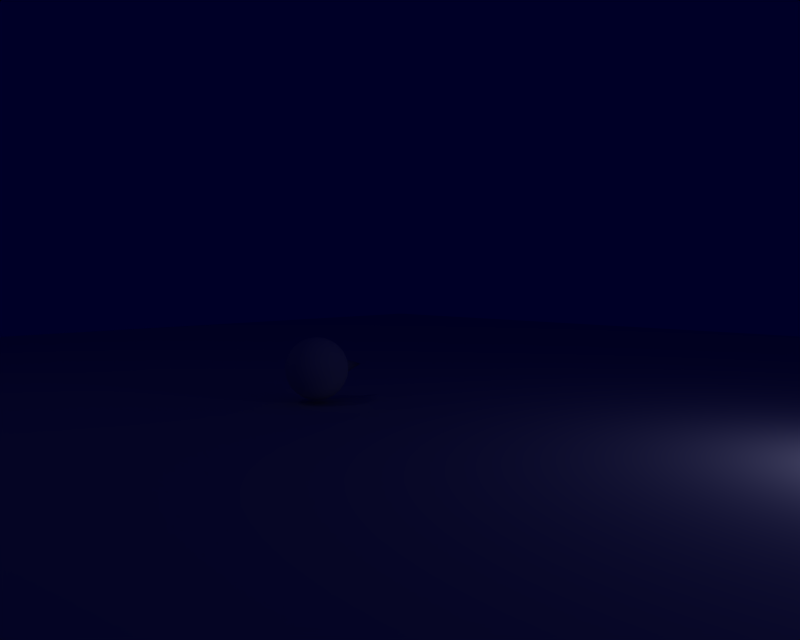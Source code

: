 # Source: keyboard.blend  (saved by Blender 2.57.0; exported with 4.5.12 LTS)
import bpy
from mathutils import Matrix  # noqa: F401  (used for matrix-valued properties, if any)

bpy.ops.wm.read_factory_settings(use_empty=True)
scene = bpy.context.scene
scene.name = 'Keyboard'

# ---- collections
col_collection_1 = bpy.data.collections.new('Collection 1'); scene.collection.children.link(col_collection_1)

# ---- materials (node trees are filled in below, after node groups)
mat_material_001 = bpy.data.materials.new('Material.001')
mat_material_001.alpha_threshold = 0.0
mat_material_001.preview_render_type = 'FLAT'
mat_material_001.roughness = 0.5
mat_material_001.line_color = (0.0, 0.0, 0.0, 1.0)

# ---- material node trees

# ---- world
world_world = bpy.data.worlds.new('World'); scene.world = world_world
world_world.color = (0.0, 0.0, 0.154)
world_world.use_sun_shadow = False
world_world.sun_shadow_jitter_overblur = 0.0
world_world.cycles.sampling_method = 'MANUAL'
world_world.cycles.sample_map_resolution = 256

# ---- cameras
cam_camera_001 = bpy.data.cameras.new('Camera.001')
cam_camera_001.passepartout_alpha = 0.2
cam_camera_001.clip_end = 100.0
cam_camera_001.lens = 35.0
cam_camera_001.ortho_scale = 7.314
cam_camera_001.show_passepartout = False
cam_camera_001.show_safe_areas = True
cam_camera_001.dof.focus_distance = 0.0
cam_camera_001.dof.aperture_fstop = 128.0

# ---- lights
light_lamp_001 = bpy.data.lights.new('Lamp.001', 'POINT')
light_lamp_001.transmission_factor = 0.0
light_lamp_001.energy = 100.0
light_lamp_001.shadow_buffer_clip_start = 0.5
light_lamp_001.shadow_soft_size = 1.0
light_lamp_001.shadow_maximum_resolution = 0.006
light_lamp_001.use_absolute_resolution = True
light_lamp_001.cycles.use_multiple_importance_sampling = False
light_lamp = bpy.data.lights.new('Lamp', 'POINT')
light_lamp.transmission_factor = 0.0
light_lamp.energy = 100.0
light_lamp.shadow_buffer_clip_start = 0.5
light_lamp.shadow_soft_size = 1.0
light_lamp.shadow_maximum_resolution = 0.006
light_lamp.use_absolute_resolution = True
light_lamp.cycles.use_multiple_importance_sampling = False

# ---- meshes
me_sphere_001 = bpy.data.meshes.new('Sphere.001')
me_sphere_001.from_pydata([(-2.287e-10, -7.653e-09, -0.5044), (0.3649, -0.2652, -0.2256), (-0.1394, -0.4291, -0.2256), (-0.4511, -3.253e-09, -0.2256), (-0.1394, 0.4291, -0.2256), (0.3649, 0.2652, -0.2256), (0.1394, -0.4291, 0.2256), (-0.3649, -0.2652, 0.2256), (-0.3649, 0.2652, 0.2256), (0.1394, 0.4291, 0.2256), (0.4511, 3.87e-09, 0.2256), (-2.287e-10, 8.27e-09, 0.5044), (0.2145, -0.1559, -0.4291), (-0.08191, -0.2522, -0.4291), (0.1325, -0.4081, -0.2652), (0.2145, 0.1559, -0.4291), (0.429, -3.878e-09, -0.2652), (-0.2651, -6.464e-09, -0.4291), (-0.3471, -0.2522, -0.2652), (-0.08191, 0.2522, -0.4291), (-0.3471, 0.2522, -0.2652), (0.1325, 0.4081, -0.2652), (0.4797, 0.1559, -2.144e-09), (0.4797, -0.1559, 2.778e-09), (0.2964, -0.4081, 6.77e-09), (-2.287e-10, -0.5044, 8.296e-09), (-0.2964, -0.4081, 6.77e-09), (-0.4797, -0.1559, 2.778e-09), (-0.4797, 0.1559, -2.144e-09), (-0.2964, 0.4081, -6.114e-09), (-2.287e-10, 0.9416, -7.627e-09), (0.2964, 0.4081, -6.114e-09), (0.3471, -0.2522, 0.2652), (-0.1325, -0.4081, 0.2652), (-0.429, 4.495e-09, 0.2652), (-0.1325, 0.4081, 0.2652), (0.3471, 0.2522, 0.2652), (0.2651, 7.082e-09, 0.4291), (0.08191, -0.2522, 0.4291), (-0.2145, -0.1559, 0.4291), (-0.2145, 0.1559, 0.4291), (0.08191, 0.2522, 0.4291), (0.1824, -0.2965, -0.365), (0.02662, -0.3471, -0.365), (0.06968, -0.2145, -0.4511), (0.2255, -7.925e-09, -0.4512), (0.3383, 0.08195, -0.365), (0.3383, -0.08195, -0.365), (-0.2255, -0.2652, -0.365), (-0.3218, -0.1326, -0.365), (-0.1824, -0.1326, -0.4511), (-0.3218, 0.1326, -0.365), (-0.2255, 0.2652, -0.365), (-0.1824, 0.1326, -0.4511), (0.02662, 0.3471, -0.365), (0.1824, 0.2965, -0.365), (0.06968, 0.2145, -0.4511), (0.4777, 0.08196, -0.1394), (0.5044, 3.089e-10, -2.909e-09), (0.4777, -0.08196, -0.1394), (0.2255, -0.4291, -0.1394), (0.1558, -0.4797, 4.681e-09), (0.06968, -0.4797, -0.1394), (-0.3383, -0.3472, -0.1394), (-0.408, -0.2965, 1.778e-09), (-0.4346, -0.2146, -0.1394), (-0.4346, 0.2146, -0.1394), (-0.408, 0.2965, -7.583e-09), (-0.3383, 0.3472, -0.1394), (0.06968, 0.4797, -0.1394), (0.1558, 0.4797, -1.046e-08), (0.2255, 0.4291, -0.1394), (0.4346, -0.2146, 0.1394), (0.3383, -0.3472, 0.1394), (0.408, -0.2965, 1.778e-09), (-0.06968, -0.4797, 0.1394), (-0.2255, -0.4291, 0.1394), (-0.1558, -0.4797, 4.681e-09), (-0.4777, -0.08196, 0.1394), (-0.4777, 0.08196, 0.1394), (-0.5044, 3.089e-10, -2.909e-09), (-0.2255, 0.4291, 0.1394), (-0.06968, 0.4797, 0.1394), (-0.1558, 0.4797, -1.046e-08), (0.3383, 0.3472, 0.1394), (0.4346, 0.2146, 0.1394), (0.408, 0.2965, -7.583e-09), (0.3218, -0.1326, 0.365), (0.1824, -0.1326, 0.4511), (0.2255, -0.2652, 0.365), (-0.02662, -0.3471, 0.365), (-0.06968, -0.2145, 0.4511), (-0.1824, -0.2965, 0.365), (-0.3383, -0.08195, 0.365), (-0.2255, 8.543e-09, 0.4512), (-0.3383, 0.08195, 0.365), (-0.1824, 0.2965, 0.365), (-0.06968, 0.2145, 0.4511), (-0.02662, 0.3471, 0.365), (0.2255, 0.2652, 0.365), (0.1824, 0.1326, 0.4511), (0.3218, 0.1326, 0.365), (0.115, 0.3541, 0.3403), (0.2528, 0.3541, 0.2551), (0.1378, 7.968e-09, 0.4852), (0.04258, 0.1311, 0.4852), (0.4149, 0.1311, 0.2551), (0.3723, 5.681e-09, 0.3403), (-0.3012, 0.2189, 0.3403), (-0.2586, 0.35, 0.2551), (-0.1115, 0.08101, 0.4852), (0.003542, 0.4351, 0.2551), (-0.3012, -0.2189, 0.3403), (-0.4127, -0.1379, 0.2551), (-0.1115, -0.08101, 0.4852), (-0.4127, 0.1379, 0.2551), (0.115, -0.3541, 0.3403), (0.003542, -0.4351, 0.2551), (0.04258, -0.1311, 0.4852), (-0.2586, -0.35, 0.2551), (0.4149, -0.1311, 0.2551), (0.2528, -0.3541, 0.2551), (0.3437, 0.35, -0.1173), (0.439, 0.2189, -0.1173), (0.4838, 0.08104, 0.1173), (0.2265, 0.4351, 0.1173), (-0.2265, 0.4351, -0.1173), (-0.07244, 0.4852, -0.1172), (0.07244, 0.4852, 0.1172), (-0.3437, 0.35, 0.1173), (-0.4838, -0.08104, -0.1173), (-0.4838, 0.08104, -0.1173), (-0.439, 0.2189, 0.1173), (-0.439, -0.2189, 0.1173), (-0.07244, -0.4852, -0.1172), (-0.2265, -0.4351, -0.1173), (-0.3437, -0.35, 0.1173), (0.07244, -0.4852, 0.1172), (0.439, -0.2189, -0.1173), (0.3437, -0.35, -0.1173), (0.2265, -0.4351, 0.1173), (0.4838, -0.08104, 0.1173), (-0.003542, 0.4351, -0.2551), (0.2586, 0.35, -0.2551), (-0.4149, 0.1311, -0.2551), (-0.2528, 0.3541, -0.2551), (-0.2528, -0.3541, -0.2551), (-0.4149, -0.1311, -0.2551), (0.2586, -0.35, -0.2551), (-0.003542, -0.4351, -0.2551), (0.4127, 0.1379, -0.2551), (0.4127, -0.1379, -0.2551), (-0.04258, 0.1311, -0.4852), (0.1115, 0.08101, -0.4852), (0.3012, 0.2189, -0.3403), (-0.115, 0.3541, -0.3403), (-0.1378, -7.35e-09, -0.4852), (-0.3723, -5.063e-09, -0.3403), (-0.04258, -0.1311, -0.4852), (-0.115, -0.3541, -0.3403), (0.1115, -0.08101, -0.4852), (0.3012, -0.2189, -0.3403)], [], [(42, 43, 44), (45, 46, 47), (48, 49, 50), (51, 52, 53), (54, 55, 56), (57, 58, 59), (60, 61, 62), (63, 64, 65), (66, 67, 68), (69, 70, 71), (72, 73, 74), (75, 76, 77), (78, 79, 80), (81, 82, 83), (84, 85, 86), (87, 88, 89), (90, 91, 92), (93, 94, 95), (96, 97, 98), (99, 100, 101), (102, 99, 103), (104, 100, 105), (106, 101, 107), (108, 96, 109), (105, 97, 110), (111, 98, 102), (112, 93, 113), (110, 94, 114), (115, 95, 108), (116, 90, 117), (114, 91, 118), (119, 92, 112), (107, 87, 120), (118, 88, 104), (121, 89, 116), (122, 86, 123), (124, 85, 106), (103, 84, 125), (126, 83, 127), (128, 82, 111), (109, 81, 129), (130, 80, 131), (132, 79, 115), (113, 78, 133), (134, 77, 135), (136, 76, 119), (117, 75, 137), (138, 74, 139), (140, 73, 121), (120, 72, 141), (127, 69, 142), (125, 70, 128), (143, 71, 122), (131, 66, 144), (129, 67, 132), (145, 68, 126), (135, 63, 146), (133, 64, 136), (147, 65, 130), (139, 60, 148), (137, 61, 140), (149, 62, 134), (123, 57, 150), (141, 58, 124), (151, 59, 138), (152, 56, 153), (154, 55, 143), (142, 54, 155), (156, 53, 152), (155, 52, 145), (144, 51, 157), (158, 50, 156), (157, 49, 147), (146, 48, 159), (153, 45, 160), (150, 46, 154), (161, 47, 151), (160, 44, 158), (159, 43, 149), (148, 42, 161), (14, 42, 148), (12, 161, 42), (1, 148, 161), (13, 43, 159), (14, 149, 43), (2, 159, 149), (12, 44, 160), (13, 158, 44), (0, 160, 158), (12, 47, 161), (16, 151, 47), (1, 161, 151), (16, 46, 150), (15, 154, 46), (5, 150, 154), (15, 45, 153), (12, 160, 45), (0, 153, 160), (18, 48, 146), (13, 159, 48), (2, 146, 159), (17, 49, 157), (18, 147, 49), (3, 157, 147), (13, 50, 158), (17, 156, 50), (0, 158, 156), (20, 51, 144), (17, 157, 51), (3, 144, 157), (19, 52, 155), (20, 145, 52), (4, 155, 145), (17, 53, 156), (19, 152, 53), (0, 156, 152), (21, 54, 142), (19, 155, 54), (4, 142, 155), (15, 55, 154), (21, 143, 55), (5, 154, 143), (19, 56, 152), (15, 153, 56), (0, 152, 153), (16, 59, 151), (23, 138, 59), (1, 151, 138), (23, 58, 141), (22, 124, 58), (10, 141, 124), (22, 57, 123), (16, 150, 57), (5, 123, 150), (14, 62, 149), (25, 134, 62), (2, 149, 134), (25, 61, 137), (24, 140, 61), (6, 137, 140), (24, 60, 139), (14, 148, 60), (1, 139, 148), (18, 65, 147), (27, 130, 65), (3, 147, 130), (27, 64, 133), (26, 136, 64), (7, 133, 136), (26, 63, 135), (18, 146, 63), (2, 135, 146), (20, 68, 145), (29, 126, 68), (4, 145, 126), (29, 67, 129), (28, 132, 67), (8, 129, 132), (28, 66, 131), (20, 144, 66), (3, 131, 144), (21, 71, 143), (31, 122, 71), (5, 143, 122), (31, 70, 125), (30, 128, 70), (9, 125, 128), (30, 69, 127), (21, 142, 69), (4, 127, 142), (32, 72, 120), (23, 141, 72), (10, 120, 141), (24, 73, 140), (32, 121, 73), (6, 140, 121), (23, 74, 138), (24, 139, 74), (1, 138, 139), (33, 75, 117), (25, 137, 75), (6, 117, 137), (26, 76, 136), (33, 119, 76), (7, 136, 119), (25, 77, 134), (26, 135, 77), (2, 134, 135), (34, 78, 113), (27, 133, 78), (7, 113, 133), (28, 79, 132), (34, 115, 79), (8, 132, 115), (27, 80, 130), (28, 131, 80), (3, 130, 131), (35, 81, 109), (29, 129, 81), (8, 109, 129), (30, 82, 128), (35, 111, 82), (9, 128, 111), (29, 83, 126), (30, 127, 83), (4, 126, 127), (36, 84, 103), (31, 125, 84), (9, 103, 125), (22, 85, 124), (36, 106, 85), (10, 124, 106), (31, 86, 122), (22, 123, 86), (5, 122, 123), (32, 89, 121), (38, 116, 89), (6, 121, 116), (38, 88, 118), (37, 104, 88), (11, 118, 104), (37, 87, 107), (32, 120, 87), (10, 107, 120), (33, 92, 119), (39, 112, 92), (7, 119, 112), (39, 91, 114), (38, 118, 91), (11, 114, 118), (38, 90, 116), (33, 117, 90), (6, 116, 117), (34, 95, 115), (40, 108, 95), (8, 115, 108), (40, 94, 110), (39, 114, 94), (11, 110, 114), (39, 93, 112), (34, 113, 93), (7, 112, 113), (35, 98, 111), (41, 102, 98), (9, 111, 102), (41, 97, 105), (40, 110, 97), (11, 105, 110), (40, 96, 108), (35, 109, 96), (8, 108, 109), (36, 101, 106), (37, 107, 101), (10, 106, 107), (37, 100, 104), (41, 105, 100), (11, 104, 105), (41, 99, 102), (36, 103, 99), (9, 102, 103), (41, 100, 99), (37, 101, 100), (36, 99, 101), (40, 97, 96), (41, 98, 97), (35, 96, 98), (39, 94, 93), (40, 95, 94), (34, 93, 95), (38, 91, 90), (39, 92, 91), (33, 90, 92), (37, 88, 87), (38, 89, 88), (32, 87, 89), (36, 85, 84), (22, 86, 85), (31, 84, 86), (35, 82, 81), (30, 83, 82), (29, 81, 83), (34, 79, 78), (28, 80, 79), (27, 78, 80), (33, 76, 75), (26, 77, 76), (25, 75, 77), (32, 73, 72), (24, 74, 73), (23, 72, 74), (30, 70, 69), (31, 71, 70), (21, 69, 71), (28, 67, 66), (29, 68, 67), (20, 66, 68), (26, 64, 63), (27, 65, 64), (18, 63, 65), (24, 61, 60), (25, 62, 61), (14, 60, 62), (22, 58, 57), (23, 59, 58), (16, 57, 59), (21, 55, 54), (15, 56, 55), (19, 54, 56), (20, 52, 51), (19, 53, 52), (17, 51, 53), (18, 49, 48), (17, 50, 49), (13, 48, 50), (15, 46, 45), (16, 47, 46), (12, 45, 47), (14, 43, 42), (13, 44, 43), (12, 42, 44)])
me_sphere_001.polygons.foreach_set('use_smooth', [True] * 320)
_uv = me_sphere_001.uv_layers.new(name='UVTex')
_uv.uv.foreach_set('vector', [0.0, 0.5, 0.5, 0.0, 0.5, 0.5, 0.0, 0.5, 0.5, 0.0, 0.5, 0.5, 0.0, 0.5, 0.5, 0.0, 0.5, 0.5, 0.0, 0.5, 0.5, 0.0, 0.5, 0.5, 0.0, 0.5, 0.5, 0.0, 0.5, 0.5, 0.0, 0.5, 0.5, 0.0, 0.5, 0.5, 0.0, 0.5, 0.5, 0.0, 0.5, 0.5, 0.0, 0.5, 0.5, 0.0, 0.5, 0.5, 0.0, 0.5, 0.5, 0.0, 0.5, 0.5, 0.0, 0.5, 0.5, 0.0, 0.5, 0.5, 0.0, 0.5, 0.5, 0.0, 0.5, 0.5, 0.0, 0.5, 0.5, 0.0, 0.5, 0.5, 0.0, 0.5, 0.5, 0.0, 0.5, 0.5, 0.0, 0.5, 0.5, 0.0, 0.5, 0.5, 0.0, 0.5, 0.5, 0.0, 0.5, 0.5, 0.0, 0.5, 0.5, 0.0, 0.5, 0.5, 0.0, 0.5, 0.5, 0.0, 0.5, 0.5, 0.0, 0.5, 0.5, 0.0, 0.5, 0.5, 0.0, 0.5, 0.5, 0.0, 0.5, 0.5, 0.0, 0.5, 0.5, 0.0, 0.5, 0.5, 0.0, 0.5, 0.5, 0.0, 0.5, 0.5, 0.0, 0.5, 0.5, 0.0, 0.5, 0.5, 0.0, 0.5, 0.5, 0.0, 0.5, 0.5, 0.0, 0.5, 0.5, 0.0, 0.5, 0.5, 0.0, 0.5, 0.5, 0.0, 0.5, 0.5, 0.0, 0.5, 0.5, 0.0, 0.5, 0.5, 0.0, 0.5, 0.5, 0.0, 0.5, 0.5, 0.0, 0.5, 0.5, 0.0, 0.5, 0.5, 0.0, 0.5, 0.5, 0.0, 0.5, 0.5, 0.0, 0.5, 0.5, 0.0, 0.5, 0.5, 0.0, 0.5, 0.5, 0.0, 0.5, 0.5, 0.0, 0.5, 0.5, 0.0, 0.5, 0.5, 0.0, 0.5, 0.5, 0.0, 0.5, 0.5, 0.0, 0.5, 0.5, 0.0, 0.5, 0.5, 0.0, 0.5, 0.5, 0.0, 0.5, 0.5, 0.0, 0.5, 0.5, 0.0, 0.5, 0.5, 0.0, 0.5, 0.5, 0.0, 0.5, 0.5, 0.0, 0.5, 0.5, 0.0, 0.5, 0.5, 0.0, 0.5, 0.5, 0.0, 0.5, 0.5, 0.0, 0.5, 0.5, 0.0, 0.5, 0.5, 0.0, 0.5, 0.5, 0.0, 0.5, 0.5, 0.0, 0.5, 0.5, 0.0, 0.5, 0.5, 0.0, 0.5, 0.5, 0.0, 0.5, 0.5, 0.0, 0.5, 0.5, 0.0, 0.5, 0.5, 0.0, 0.5, 0.5, 0.0, 0.5, 0.5, 0.0, 0.5, 0.5, 0.0, 0.5, 0.5, 0.0, 0.5, 0.5, 0.0, 0.5, 0.5, 0.0, 0.5, 0.5, 0.0, 0.5, 0.5, 0.0, 0.5, 0.5, 0.0, 0.5, 0.5, 0.0, 0.5, 0.5, 0.0, 0.5, 0.5, 0.0, 0.5, 0.5, 0.0, 0.5, 0.5, 0.0, 0.5, 0.5, 0.0, 0.5, 0.5, 0.0, 0.5, 0.5, 0.0, 0.5, 0.5, 0.0, 0.5, 0.5, 0.0, 0.5, 0.5, 0.0, 0.5, 0.5, 0.0, 0.5, 0.5, 0.0, 0.5, 0.5, 0.0, 0.5, 0.5, 0.0, 0.5, 0.5, 0.0, 0.5, 0.5, 0.0, 0.5, 0.5, 0.0, 0.5, 0.5, 0.0, 0.5, 0.5, 0.0, 0.5, 0.5, 0.0, 0.5, 0.5, 0.0, 0.5, 0.5, 0.0, 0.5, 0.5, 0.0, 0.5, 0.5, 0.0, 0.5, 0.5, 0.0, 0.5, 0.5, 0.0, 0.5, 0.5, 0.0, 0.5, 0.5, 0.0, 0.5, 0.5, 0.0, 0.5, 0.5, 0.0, 0.5, 0.5, 0.0, 0.5, 0.5, 0.0, 0.5, 0.5, 0.0, 0.5, 0.5, 0.0, 0.5, 0.5, 0.0, 0.5, 0.5, 0.0, 0.5, 0.5, 0.0, 0.5, 0.5, 0.0, 0.5, 0.5, 0.0, 0.5, 0.5, 0.0, 0.5, 0.5, 0.0, 0.5, 0.5, 0.0, 0.5, 0.5, 0.0, 0.5, 0.5, 0.0, 0.5, 0.5, 0.0, 0.5, 0.5, 0.0, 0.5, 0.5, 0.0, 0.5, 0.5, 0.0, 0.5, 0.5, 0.0, 0.5, 0.5, 0.0, 0.5, 0.5, 0.0, 0.5, 0.5, 0.0, 0.5, 0.5, 0.0, 0.5, 0.5, 0.0, 0.5, 0.5, 0.0, 0.5, 0.5, 0.0, 0.5, 0.5, 0.0, 0.5, 0.5, 0.0, 0.5, 0.5, 0.0, 0.5, 0.5, 0.0, 0.5, 0.5, 0.0, 0.5, 0.5, 0.0, 0.5, 0.5, 0.0, 0.5, 0.5, 0.0, 0.5, 0.5, 0.0, 0.5, 0.5, 0.0, 0.5, 0.5, 0.0, 0.5, 0.5, 0.0, 0.5, 0.5, 0.0, 0.5, 0.5, 0.0, 0.5, 0.5, 0.0, 0.5, 0.5, 0.0, 0.5, 0.5, 0.0, 0.5, 0.5, 0.0, 0.5, 0.5, 0.0, 0.5, 0.5, 0.0, 0.5, 0.5, 0.0, 0.5, 0.5, 0.0, 0.5, 0.5, 0.0, 0.5, 0.5, 0.0, 0.5, 0.5, 0.0, 0.5, 0.5, 0.0, 0.5, 0.5, 0.0, 0.5, 0.5, 0.0, 0.5, 0.5, 0.0, 0.5, 0.5, 0.0, 0.5, 0.5, 0.0, 0.5, 0.5, 0.0, 0.5, 0.5, 0.0, 0.5, 0.5, 0.0, 0.5, 0.5, 0.0, 0.5, 0.5, 0.0, 0.5, 0.5, 0.0, 0.5, 0.5, 0.0, 0.5, 0.5, 0.0, 0.5, 0.5, 0.0, 0.5, 0.5, 0.0, 0.5, 0.5, 0.0, 0.5, 0.5, 0.0, 0.5, 0.5, 0.0, 0.5, 0.5, 0.0, 0.5, 0.5, 0.0, 0.5, 0.5, 0.0, 0.5, 0.5, 0.0, 0.5, 0.5, 0.0, 0.5, 0.5, 0.0, 0.5, 0.5, 0.0, 0.5, 0.5, 0.0, 0.5, 0.5, 0.0, 0.5, 0.5, 0.0, 0.5, 0.5, 0.0, 0.5, 0.5, 0.0, 0.5, 0.5, 0.0, 0.5, 0.5, 0.0, 0.5, 0.5, 0.0, 0.5, 0.5, 0.0, 0.5, 0.5, 0.0, 0.5, 0.5, 0.0, 0.5, 0.5, 0.0, 0.5, 0.5, 0.0, 0.5, 0.5, 0.0, 0.5, 0.5, 0.0, 0.5, 0.5, 0.0, 0.5, 0.5, 0.0, 0.5, 0.5, 0.0, 0.5, 0.5, 0.0, 0.5, 0.5, 0.0, 0.5, 0.5, 0.0, 0.5, 0.5, 0.0, 0.5, 0.5, 0.0, 0.5, 0.5, 0.0, 0.5, 0.5, 0.0, 0.5, 0.5, 0.0, 0.5, 0.5, 0.0, 0.5, 0.5, 0.0, 0.5, 0.5, 0.0, 0.5, 0.5, 0.0, 0.5, 0.5, 0.0, 0.5, 0.5, 0.0, 0.5, 0.5, 0.0, 0.5, 0.5, 0.0, 0.5, 0.5, 0.0, 0.5, 0.5, 0.0, 0.5, 0.5, 0.0, 0.5, 0.5, 0.0, 0.5, 0.5, 0.0, 0.5, 0.5, 0.0, 0.5, 0.5, 0.0, 0.5, 0.5, 0.0, 0.5, 0.5, 0.0, 0.5, 0.5, 0.0, 0.5, 0.5, 0.0, 0.5, 0.5, 0.0, 0.5, 0.5, 0.0, 0.5, 0.5, 0.0, 0.5, 0.5, 0.0, 0.5, 0.5, 0.0, 0.5, 0.5, 0.0, 0.5, 0.5, 0.0, 0.5, 0.5, 0.0, 0.5, 0.5, 0.0, 0.5, 0.5, 0.0, 0.5, 0.5, 0.0, 0.5, 0.5, 0.0, 0.5, 0.5, 0.0, 0.5, 0.5, 0.0, 0.5, 0.5, 0.0, 0.5, 0.5, 0.0, 0.5, 0.5, 0.0, 0.5, 0.5, 0.0, 0.5, 0.5, 0.0, 0.5, 0.5, 0.0, 0.5, 0.5, 0.0, 0.5, 0.5, 0.0, 0.5, 0.5, 0.0, 0.5, 0.5, 0.0, 0.5, 0.5, 0.0, 0.5, 0.5, 0.0, 0.5, 0.5, 0.0, 0.5, 0.5, 0.0, 0.5, 0.5, 0.0, 0.5, 0.5, 0.0, 0.5, 0.5, 0.0, 0.5, 0.5, 0.0, 0.5, 0.5, 0.0, 0.5, 0.5, 0.0, 0.5, 0.5, 0.0, 0.5, 0.5, 0.0, 0.5, 0.5, 0.0, 0.5, 0.5, 0.0, 0.5, 0.5, 0.0, 0.5, 0.5, 0.0, 0.5, 0.5, 0.0, 0.5, 0.5, 0.0, 0.5, 0.5, 0.0, 0.5, 0.5, 0.0, 0.5, 0.5, 0.0, 0.5, 0.5, 0.0, 0.5, 0.5, 0.0, 0.5, 0.5, 0.0, 0.5, 0.5, 0.0, 0.5, 0.5, 0.0, 0.5, 0.5, 0.0, 0.5, 0.5, 0.0, 0.5, 0.5, 0.0, 0.5, 0.5, 0.0, 0.5, 0.5, 0.0, 0.5, 0.5, 0.0, 0.5, 0.5, 0.0, 0.5, 0.5, 0.0, 0.5, 0.5, 0.0, 0.5, 0.5, 0.0, 0.5, 0.5, 0.0, 0.5, 0.5, 0.0, 0.5, 0.5, 0.0, 0.5, 0.5, 0.0, 0.5, 0.5, 0.0, 0.5, 0.5, 0.0, 0.5, 0.5, 0.0, 0.5, 0.5, 0.0, 0.5, 0.5, 0.0, 0.5, 0.5, 0.0, 0.5, 0.5, 0.0, 0.5, 0.5, 0.0, 0.5, 0.5, 0.0, 0.5, 0.5, 0.0, 0.5, 0.5, 0.0, 0.5, 0.5, 0.0, 0.5, 0.5, 0.0, 0.5, 0.5, 0.0, 0.5, 0.5, 0.0, 0.5, 0.5, 0.0, 0.5, 0.5, 0.0, 0.5, 0.5, 0.0, 0.5, 0.5, 0.0, 0.5, 0.5, 0.0, 0.5, 0.5, 0.0, 0.5, 0.5, 0.0, 0.5, 0.5, 0.0, 0.5, 0.5, 0.0, 0.5, 0.5, 0.0, 0.5, 0.5, 0.0, 0.5, 0.5, 0.0, 0.5, 0.5, 0.0, 0.5, 0.5, 0.0, 0.5, 0.5, 0.0, 0.5, 0.5, 0.0, 0.5, 0.5, 0.0, 0.5, 0.5, 0.0, 0.5, 0.5, 0.0, 0.5, 0.5, 0.0, 0.5, 0.5, 0.0, 0.5, 0.5, 0.0, 0.5, 0.5, 0.0, 0.5, 0.5, 0.0, 0.5, 0.5, 0.0, 0.5, 0.5, 0.0, 0.5, 0.5, 0.0, 0.5, 0.5, 0.0, 0.5, 0.5, 0.0, 0.5, 0.5, 0.0, 0.5, 0.5, 0.0, 0.5, 0.5, 0.0, 0.5, 0.5, 0.0, 0.5, 0.5, 0.0, 0.5, 0.5, 0.0, 0.5, 0.5, 0.0, 0.5, 0.5, 0.0, 0.5, 0.5, 0.0, 0.5, 0.5, 0.0, 0.5, 0.5, 0.0, 0.5, 0.5, 0.0, 0.5, 0.5, 0.0, 0.5, 0.5, 0.0, 0.5, 0.5, 0.0, 0.5, 0.5, 0.0, 0.5, 0.5, 0.0, 0.5, 0.5, 0.0, 0.5, 0.5, 0.0, 0.5, 0.5, 0.0, 0.5, 0.5, 0.0, 0.5, 0.5, 0.0, 0.5, 0.5, 0.0, 0.5, 0.5, 0.0, 0.5, 0.5, 0.0, 0.5, 0.5, 0.0, 0.5, 0.5, 0.0, 0.5, 0.5, 0.0, 0.5, 0.5, 0.0, 0.5, 0.5, 0.0, 0.5, 0.5, 0.0, 0.5, 0.5, 0.0, 0.5, 0.5, 0.0, 0.5, 0.5, 0.0, 0.5, 0.5, 0.0, 0.5, 0.5, 0.0, 0.5, 0.5, 0.0, 0.5, 0.5, 0.0, 0.5, 0.5, 0.0, 0.5, 0.5, 0.0, 0.5, 0.5, 0.0, 0.5, 0.5, 0.0, 0.5, 0.5, 0.0, 0.5, 0.5, 0.0, 0.5, 0.5, 0.0, 0.5, 0.5, 0.0, 0.5, 0.5, 0.0, 0.5, 0.5, 0.0, 0.5, 0.5, 0.0, 0.5, 0.5, 0.0, 0.5, 0.5, 0.0, 0.5, 0.5, 0.0, 0.5, 0.5, 0.0, 0.5, 0.5, 0.0, 0.5, 0.5, 0.0, 0.5, 0.5, 0.0, 0.5, 0.5, 0.0, 0.5, 0.5, 0.0, 0.5, 0.5, 0.0, 0.5, 0.5, 0.0, 0.5, 0.5, 0.0, 0.5, 0.5, 0.0, 0.5, 0.5, 0.0, 0.5, 0.5, 0.0, 0.5, 0.5, 0.0, 0.5, 0.5, 0.0, 0.5, 0.5, 0.0, 0.5, 0.5, 0.0, 0.5, 0.5, 0.0, 0.5, 0.5, 0.0, 0.5, 0.5, 0.0, 0.5, 0.5, 0.0, 0.5, 0.5, 0.0, 0.5, 0.5, 0.0, 0.5, 0.5, 0.0, 0.5, 0.5, 0.0, 0.5, 0.5, 0.0, 0.5, 0.5, 0.0, 0.5, 0.5, 0.0, 0.5, 0.5, 0.0, 0.5, 0.5, 0.0, 0.5, 0.5, 0.0, 0.5, 0.5, 0.0, 0.5, 0.5, 0.0, 0.5, 0.5, 0.0, 0.5, 0.5, 0.0, 0.5, 0.5, 0.0, 0.5, 0.5, 0.0, 0.5, 0.5, 0.0, 0.5, 0.5, 0.0, 0.5, 0.5, 0.0, 0.5, 0.5, 0.0, 0.5, 0.5, 0.0, 0.5, 0.5, 0.0, 0.5, 0.5, 0.0, 0.5, 0.5, 0.0, 0.5, 0.5, 0.0, 0.5, 0.5, 0.0, 0.5, 0.5, 0.0, 0.5, 0.5, 0.0, 0.5, 0.5, 0.0, 0.5, 0.5, 0.0, 0.5, 0.5, 0.0, 0.5, 0.5, 0.0, 0.5, 0.5, 0.0, 0.5, 0.5, 0.0, 0.5, 0.5, 0.0, 0.5, 0.5, 0.0, 0.5, 0.5, 0.0, 0.5, 0.5, 0.0, 0.5, 0.5, 0.0, 0.5, 0.5, 0.0, 0.5, 0.5, 0.0, 0.5, 0.5, 0.0, 0.5, 0.5, 0.0, 0.5, 0.5, 0.0, 0.5, 0.5, 0.0, 0.5, 0.5, 0.0, 0.5, 0.5, 0.0, 0.5, 0.5, 0.0, 0.5, 0.5, 0.0, 0.5, 0.5, 0.0, 0.5, 0.5, 0.0, 0.5, 0.5, 0.0, 0.5, 0.5, 0.0, 0.5, 0.5, 0.0, 0.5, 0.5, 0.0, 0.5, 0.5, 0.0, 0.5, 0.5, 0.0, 0.5, 0.5, 0.0, 0.5, 0.5, 0.0, 0.5, 0.5, 0.0, 0.5, 0.5, 0.0, 0.5, 0.5, 0.0, 0.5, 0.5, 0.0, 0.5, 0.5, 0.0, 0.5, 0.5, 0.0, 0.5, 0.5, 0.0, 0.5, 0.5, 0.0, 0.5, 0.5, 0.0, 0.5, 0.5, 0.0, 0.5, 0.5, 0.0, 0.5, 0.5, 0.0, 0.5, 0.5, 0.0, 0.5, 0.5, 0.0, 0.5, 0.5, 0.0, 0.5, 0.5, 0.0, 0.5, 0.5, 0.0, 0.5, 0.5, 0.0, 0.5, 0.5, 0.0, 0.5, 0.5, 0.0, 0.5, 0.5, 0.0, 0.5, 0.5, 0.0, 0.5, 0.5, 0.0, 0.5, 0.5, 0.0, 0.5, 0.5, 0.0, 0.5, 0.5, 0.0, 0.5, 0.5, 0.0, 0.5, 0.5, 0.0, 0.5, 0.5, 0.0, 0.5, 0.5, 0.0, 0.5, 0.5, 0.0, 0.5, 0.5, 0.0, 0.5, 0.5, 0.0, 0.5, 0.5, 0.0, 0.5, 0.5, 0.0, 0.5, 0.5, 0.0, 0.5, 0.5, 0.0, 0.5, 0.5, 0.0, 0.5, 0.5, 0.0, 0.5, 0.5, 0.0, 0.5, 0.5, 0.0, 0.5, 0.5, 0.0, 0.5, 0.5, 0.0, 0.5, 0.5, 0.0, 0.5, 0.5, 0.0, 0.5, 0.5, 0.0, 0.5, 0.5, 0.0, 0.5, 0.5, 0.0, 0.5, 0.5, 0.0, 0.5, 0.5, 0.0, 0.5, 0.5, 0.0, 0.5, 0.5, 0.0, 0.5, 0.5, 0.0, 0.5, 0.5, 0.0, 0.5, 0.5, 0.0, 0.5, 0.5, 0.0, 0.5, 0.5, 0.0, 0.5, 0.5, 0.0, 0.5, 0.5, 0.0, 0.5, 0.5, 0.0, 0.5, 0.5, 0.0, 0.5, 0.5, 0.0, 0.5, 0.5, 0.0, 0.5, 0.5, 0.0, 0.5, 0.5, 0.0, 0.5, 0.5, 0.0, 0.5, 0.5, 0.0, 0.5, 0.5, 0.0, 0.5, 0.5, 0.0, 0.5, 0.5, 0.0, 0.5, 0.5, 0.0, 0.5, 0.5, 0.0, 0.5, 0.5, 0.0, 0.5, 0.5, 0.0, 0.5, 0.5, 0.0, 0.5, 0.5, 0.0, 0.5, 0.5, 0.0, 0.5, 0.5, 0.0, 0.5, 0.5, 0.0, 0.5, 0.5, 0.0, 0.5, 0.5, 0.0, 0.5, 0.5, 0.0, 0.5, 0.5, 0.0, 0.5, 0.5, 0.0, 0.5, 0.5, 0.0, 0.5, 0.5, 0.0, 0.5, 0.5, 0.0, 0.5, 0.5, 0.0, 0.5, 0.5, 0.0, 0.5, 0.5, 0.0, 0.5, 0.5, 0.0, 0.5, 0.5, 0.0, 0.5, 0.5, 0.0, 0.5, 0.5, 0.0, 0.5, 0.5, 0.0, 0.5, 0.5, 0.0, 0.5, 0.5, 0.0, 0.5, 0.5, 0.0, 0.5, 0.5, 0.0, 0.5, 0.5, 0.0, 0.5, 0.5, 0.0, 0.5, 0.5, 0.0, 0.5, 0.5, 0.0, 0.5, 0.5, 0.0, 0.5, 0.5, 0.0, 0.5, 0.5, 0.0, 0.5, 0.5, 0.0, 0.5, 0.5, 0.0, 0.5, 0.5, 0.0, 0.5, 0.5, 0.0, 0.5, 0.5, 0.0, 0.5, 0.5, 0.0, 0.5, 0.5, 0.0, 0.5, 0.5, 0.0, 0.5, 0.5, 0.0, 0.5, 0.5, 0.0, 0.5, 0.5, 0.0, 0.5, 0.5, 0.0, 0.5, 0.5, 0.0, 0.5, 0.5, 0.0, 0.5, 0.5, 0.0, 0.5, 0.5, 0.0, 0.5, 0.5, 0.0, 0.5, 0.5, 0.0, 0.5, 0.5, 0.0, 0.5, 0.5, 0.0, 0.5, 0.5, 0.0, 0.5, 0.5, 0.0, 0.5, 0.5, 0.0, 0.5, 0.5, 0.0, 0.5, 0.5, 0.0, 0.5, 0.5, 0.0, 0.5, 0.5, 0.0, 0.5, 0.5, 0.0, 0.5, 0.5, 0.0, 0.5, 0.5, 0.0, 0.5, 0.5, 0.0, 0.5, 0.5, 0.0, 0.5, 0.5, 0.0, 0.5, 0.5, 0.0, 0.5, 0.5, 0.0, 0.5, 0.5, 0.0, 0.5, 0.5, 0.0, 0.5, 0.5, 0.0, 0.5, 0.5, 0.0, 0.5, 0.5, 0.0, 0.5, 0.5, 0.0, 0.5, 0.5, 0.0, 0.5, 0.5, 0.0, 0.5, 0.5, 0.0, 0.5, 0.5])
_ca = me_sphere_001.color_attributes.new('Col', 'BYTE_COLOR', 'CORNER')
_ca.data.foreach_set('color', [0.7605, 0.314, 0.0, 1.0, 0.7529, 0.3185, 0.0006071, 1.0, 0.7991, 0.3372, 0.0006071, 1.0, 0.7835, 0.3278, 0.0006071, 1.0, 0.7084, 0.3005, 0.001214, 1.0, 0.7231, 0.305, 0.0003035, 1.0, 0.7758, 0.3325, 0.001518, 1.0, 0.7682, 0.3325, 0.002428, 1.0, 0.7835, 0.3419, 0.002125, 1.0, 0.7758, 0.3325, 0.002125, 1.0, 0.7835, 0.3325, 0.001518, 1.0, 0.7913, 0.3419, 0.002428, 1.0, 0.7991, 0.3419, 0.0009106, 1.0, 0.7835, 0.3325, 0.0006071, 1.0, 0.7835, 0.3325, 0.001821, 1.0, 0.7231, 0.314, 0.001214, 1.0, 0.7231, 0.3231, 0.003035, 1.0, 0.6514, 0.2918, 0.002732, 1.0, 0.6514, 0.2918, 0.004391, 1.0, 0.6172, 0.2874, 0.004391, 1.0, 0.6867, 0.2961, 0.0, 1.0, 0.7231, 0.3095, 0.0009106, 1.0, 0.7379, 0.3095, 0.0, 1.0, 0.7758, 0.3278, 0.0009106, 1.0, 0.7682, 0.3231, 0.0006071, 1.0, 0.7835, 0.3231, 0.0, 1.0, 0.7835, 0.3231, 0.0006071, 1.0, 0.8469, 0.1274, 0.0, 1.0, 0.8388, 0.1248, 0.0, 1.0, 0.7835, 0.3325, 0.0, 1.0, 0.6939, 0.305, 0.002428, 1.0, 0.6654, 0.2961, 0.004391, 1.0, 0.6172, 0.2918, 0.008023, 1.0, 0.7084, 0.3095, 0.0006071, 1.0, 0.7305, 0.3095, 0.0006071, 1.0, 0.6724, 0.2918, 0.0, 1.0, 0.7758, 0.3231, 0.0, 1.0, 0.7682, 0.3185, 0.0, 1.0, 0.7758, 0.3231, 0.0, 1.0, 0.807, 0.3325, 0.0, 1.0, 0.855, 0.1274, 0.0, 1.0, 0.8469, 0.1248, 0.0, 1.0, 0.7913, 0.3325, 0.0, 1.0, 0.807, 0.3419, 0.0006071, 1.0, 0.7835, 0.3372, 0.0006071, 1.0, 0.7682, 0.3185, 0.0, 1.0, 0.7835, 0.3231, 0.0, 1.0, 0.7529, 0.314, 0.0, 1.0, 0.7682, 0.3231, 0.0006071, 1.0, 0.7913, 0.3278, 0.0, 1.0, 0.7913, 0.3372, 0.0006071, 1.0, 0.7913, 0.3278, 0.0, 1.0, 0.807, 0.3372, 0.0, 1.0, 0.7835, 0.3231, 0.0, 1.0, 0.807, 0.3325, 0.0, 1.0, 0.807, 0.3325, 0.0, 1.0, 0.8148, 0.3325, 0.0, 1.0, 0.8148, 0.3325, 0.0, 1.0, 0.807, 0.3278, 0.0, 1.0, 0.807, 0.3325, 0.0, 1.0, 0.8148, 0.3278, 0.0, 1.0, 0.8148, 0.3325, 0.0, 1.0, 0.8148, 0.3278, 0.0, 1.0, 0.8148, 0.3325, 0.0, 1.0, 0.807, 0.3278, 0.0, 1.0, 0.8228, 0.3372, 0.0, 1.0, 0.7991, 0.3325, 0.0, 1.0, 0.807, 0.3325, 0.0, 1.0, 0.7913, 0.3278, 0.0, 1.0, 0.7991, 0.3278, 0.0, 1.0, 0.807, 0.3325, 0.0, 1.0, 0.807, 0.3325, 0.0, 1.0, 0.8228, 0.3372, 0.0, 1.0, 0.807, 0.3325, 0.0, 1.0, 0.8148, 0.3372, 0.0, 1.0, 0.8148, 0.3278, 0.0, 1.0, 0.8148, 0.3325, 0.0, 1.0, 0.8148, 0.3278, 0.0, 1.0, 0.7758, 0.3231, 0.0003035, 1.0, 0.7913, 0.3278, 0.0, 1.0, 0.7454, 0.314, 0.0003035, 1.0, 0.8148, 0.3372, 0.0, 1.0, 0.807, 0.3372, 0.0, 1.0, 0.8228, 0.3419, 0.0, 1.0, 0.7835, 0.3231, 0.0, 1.0, 0.7835, 0.3231, 0.0, 1.0, 0.7991, 0.3278, 0.0, 1.0, 0.7379, 0.314, 0.0, 1.0, 0.7682, 0.3231, 0.0006071, 1.0, 0.7379, 0.3185, 0.0009106, 1.0, 0.8228, 0.3419, 0.0, 1.0, 0.7913, 0.3278, 0.0, 1.0, 0.7991, 0.3278, 0.0, 1.0, 0.7454, 0.3185, 0.0009106, 1.0, 0.7913, 0.3372, 0.0006071, 1.0, 0.7758, 0.3231, 0.0003035, 1.0, 0.7913, 0.3278, 0.0, 1.0, 0.7682, 0.3185, 0.0, 1.0, 0.7682, 0.3185, 0.0, 1.0, 0.7991, 0.3278, 0.0, 1.0, 0.7835, 0.3231, 0.0, 1.0, 0.8148, 0.3325, 0.0, 1.0, 0.7305, 0.3095, 0.0, 1.0, 0.7529, 0.314, 0.0, 1.0, 0.7379, 0.314, 0.0, 1.0, 0.7379, 0.3095, 0.0, 1.0, 0.7835, 0.3372, 0.0006071, 1.0, 0.7454, 0.3185, 0.0006071, 1.0, 0.7913, 0.3372, 0.0006071, 1.0, 0.807, 0.3419, 0.0006071, 1.0, 0.7991, 0.3325, 0.0, 1.0, 0.8148, 0.3278, 0.0, 1.0, 0.7913, 0.3325, 0.0, 1.0, 0.7913, 0.3231, 0.0, 1.0, 0.7913, 0.3231, 0.0, 1.0, 0.8469, 0.1248, 0.0, 1.0, 0.8469, 0.1221, 0.0, 1.0, 0.855, 0.1221, 0.0, 1.0, 0.855, 0.1274, 0.0, 1.0, 0.8148, 0.3278, 0.0, 1.0, 0.807, 0.3325, 0.0, 1.0, 0.807, 0.3325, 0.0, 1.0, 0.7991, 0.3278, 0.0, 1.0, 0.7758, 0.3231, 0.0006071, 1.0, 0.7758, 0.3231, 0.0, 1.0, 0.7682, 0.3231, 0.0006071, 1.0, 0.7835, 0.3231, 0.0, 1.0, 0.7682, 0.3185, 0.0, 1.0, 0.7835, 0.3231, 0.0, 1.0, 0.7454, 0.314, 0.0003035, 1.0, 0.7758, 0.3231, 0.0, 1.0, 0.7605, 0.3185, 0.0003035, 1.0, 0.6724, 0.2918, 0.0003035, 1.0, 0.6724, 0.2918, 0.0, 1.0, 0.6939, 0.2918, 0.0003035, 1.0, 0.7084, 0.3005, 0.0003035, 1.0, 0.7305, 0.3095, 0.0006071, 1.0, 0.7454, 0.3185, 0.0009106, 1.0, 0.7379, 0.3185, 0.0009106, 1.0, 0.7084, 0.3095, 0.0006071, 1.0, 0.6795, 0.3005, 0.0, 1.0, 0.6308, 0.2831, 0.002428, 1.0, 0.6172, 0.2918, 0.008023, 1.0, 0.5972, 0.2747, 0.004391, 1.0, 0.6514, 0.2961, 0.004391, 1.0, 0.6654, 0.2961, 0.004391, 1.0, 0.7305, 0.3095, 0.0, 1.0, 0.7682, 0.3185, 0.0, 1.0, 0.6939, 0.305, 0.002428, 1.0, 0.7157, 0.314, 0.002428, 1.0, 0.8469, 0.1221, 0.0, 1.0, 0.8469, 0.1274, 0.0, 1.0, 0.7913, 0.3325, 0.0, 1.0, 0.7913, 0.3231, 0.0, 1.0, 0.8388, 0.1248, 0.0, 1.0, 0.855, 0.1221, 0.0, 1.0, 0.7454, 0.314, 0.0, 1.0, 0.7835, 0.3325, 0.0, 1.0, 0.7379, 0.3095, 0.0, 1.0, 0.7682, 0.3231, 0.0006071, 1.0, 0.7682, 0.3231, 0.0006071, 1.0, 0.7682, 0.3231, 0.001214, 1.0, 0.7991, 0.3278, 0.0, 1.0, 0.7835, 0.3231, 0.0, 1.0, 0.7835, 0.3231, 0.0, 1.0, 0.7835, 0.3231, 0.0006071, 1.0, 0.7835, 0.3231, 0.0006071, 1.0, 0.7913, 0.3231, 0.0, 1.0, 0.6939, 0.2918, 0.0003035, 1.0, 0.7231, 0.3095, 0.0009106, 1.0, 0.7305, 0.3095, 0.001518, 1.0, 0.7605, 0.3185, 0.0003035, 1.0, 0.7379, 0.3095, 0.0, 1.0, 0.7084, 0.3005, 0.0003035, 1.0, 0.7605, 0.3231, 0.001518, 1.0, 0.7758, 0.3278, 0.0009106, 1.0, 0.7758, 0.3231, 0.0006071, 1.0, 0.5972, 0.2747, 0.004391, 1.0, 0.6514, 0.2918, 0.004391, 1.0, 0.6654, 0.2831, 0.0, 1.0, 0.6795, 0.3005, 0.0, 1.0, 0.6172, 0.2874, 0.004391, 1.0, 0.6514, 0.2961, 0.004391, 1.0, 0.7084, 0.2961, 0.0003035, 1.0, 0.6867, 0.2961, 0.0, 1.0, 0.6724, 0.2918, 0.0003035, 1.0, 0.7454, 0.3185, 0.0006071, 1.0, 0.7231, 0.314, 0.001214, 1.0, 0.6724, 0.2874, 0.0003035, 1.0, 0.7157, 0.314, 0.002428, 1.0, 0.7231, 0.3231, 0.003035, 1.0, 0.7913, 0.3372, 0.0006071, 1.0, 0.6308, 0.2747, 0.0003035, 1.0, 0.6514, 0.2918, 0.002732, 1.0, 0.6308, 0.2831, 0.002428, 1.0, 0.8148, 0.3515, 0.001518, 1.0, 0.7835, 0.3325, 0.001821, 1.0, 0.7991, 0.3372, 0.001214, 1.0, 0.7305, 0.305, 0.0006071, 1.0, 0.7835, 0.3325, 0.0006071, 1.0, 0.7454, 0.314, 0.0, 1.0, 0.7913, 0.3325, 0.0, 1.0, 0.7991, 0.3419, 0.0009106, 1.0, 0.7913, 0.3325, 0.0009106, 1.0, 0.807, 0.3467, 0.002125, 1.0, 0.7913, 0.3419, 0.002428, 1.0, 0.8148, 0.3515, 0.001518, 1.0, 0.7913, 0.3325, 0.0009106, 1.0, 0.7835, 0.3325, 0.001518, 1.0, 0.7835, 0.3231, 0.0006071, 1.0, 0.7682, 0.3231, 0.001214, 1.0, 0.7758, 0.3325, 0.002125, 1.0, 0.7758, 0.3325, 0.002125, 1.0, 0.807, 0.3467, 0.001214, 1.0, 0.7835, 0.3419, 0.002125, 1.0, 0.807, 0.3467, 0.002125, 1.0, 0.7758, 0.3325, 0.002125, 1.0, 0.7682, 0.3325, 0.002428, 1.0, 0.7605, 0.3231, 0.001518, 1.0, 0.7305, 0.3095, 0.001518, 1.0, 0.7758, 0.3325, 0.001518, 1.0, 0.7454, 0.3185, 0.0009106, 1.0, 0.7991, 0.3372, 0.001214, 1.0, 0.7835, 0.3278, 0.0006071, 1.0, 0.8148, 0.3419, 0.0006071, 1.0, 0.6724, 0.2874, 0.0003035, 1.0, 0.7084, 0.3005, 0.001214, 1.0, 0.7305, 0.305, 0.0006071, 1.0, 0.7011, 0.2961, 0.0, 1.0, 0.7231, 0.305, 0.0003035, 1.0, 0.6308, 0.2747, 0.0003035, 1.0, 0.8148, 0.3419, 0.0006071, 1.0, 0.7991, 0.3372, 0.0006071, 1.0, 0.807, 0.3467, 0.001214, 1.0, 0.7454, 0.3185, 0.0009106, 1.0, 0.7529, 0.3185, 0.0006071, 1.0, 0.7084, 0.2961, 0.0003035, 1.0, 0.6654, 0.2831, 0.0, 1.0, 0.7605, 0.314, 0.0, 1.0, 0.7011, 0.2961, 0.0, 1.0, 0.7231, 0.3005, 0.0, 1.0, 0.7605, 0.314, 0.0, 1.0, 0.6654, 0.2831, 0.0, 1.0, 0.807, 0.3325, 0.0, 1.0, 0.7011, 0.2961, 0.0, 1.0, 0.7605, 0.314, 0.0, 1.0, 0.6105, 0.2664, 0.0, 1.0, 0.6654, 0.2831, 0.0, 1.0, 0.7011, 0.2961, 0.0, 1.0, 0.7913, 0.3419, 0.001214, 1.0, 0.7529, 0.3185, 0.0006071, 1.0, 0.7454, 0.3185, 0.0009106, 1.0, 0.7231, 0.3005, 0.0, 1.0, 0.7084, 0.2961, 0.0003035, 1.0, 0.7529, 0.3185, 0.0006071, 1.0, 0.7011, 0.2961, 0.0009106, 1.0, 0.7454, 0.3185, 0.0009106, 1.0, 0.7084, 0.2961, 0.0003035, 1.0, 0.807, 0.3325, 0.0, 1.0, 0.7991, 0.3372, 0.0006071, 1.0, 0.8148, 0.3419, 0.0006071, 1.0, 0.7913, 0.3419, 0.001214, 1.0, 0.807, 0.3467, 0.001214, 1.0, 0.7991, 0.3372, 0.0006071, 1.0, 0.8308, 0.3564, 0.001214, 1.0, 0.8148, 0.3419, 0.0006071, 1.0, 0.807, 0.3467, 0.001214, 1.0, 0.807, 0.3325, 0.0, 1.0, 0.7231, 0.305, 0.0003035, 1.0, 0.7011, 0.2961, 0.0, 1.0, 0.6514, 0.2831, 0.0009106, 1.0, 0.6308, 0.2747, 0.0003035, 1.0, 0.7231, 0.305, 0.0003035, 1.0, 0.6105, 0.2664, 0.0, 1.0, 0.7011, 0.2961, 0.0, 1.0, 0.6308, 0.2747, 0.0003035, 1.0, 0.6514, 0.2831, 0.0009106, 1.0, 0.7084, 0.3005, 0.001214, 1.0, 0.6724, 0.2874, 0.0003035, 1.0, 0.7682, 0.3231, 0.001518, 1.0, 0.7305, 0.305, 0.0006071, 1.0, 0.7084, 0.3005, 0.001214, 1.0, 0.7011, 0.2918, 0.0, 1.0, 0.6724, 0.2874, 0.0003035, 1.0, 0.7305, 0.305, 0.0006071, 1.0, 0.7682, 0.3231, 0.001518, 1.0, 0.7835, 0.3278, 0.0006071, 1.0, 0.7991, 0.3372, 0.001214, 1.0, 0.807, 0.3325, 0.0, 1.0, 0.8148, 0.3419, 0.0006071, 1.0, 0.7835, 0.3278, 0.0006071, 1.0, 0.8308, 0.3564, 0.001214, 1.0, 0.7991, 0.3372, 0.001214, 1.0, 0.8148, 0.3419, 0.0006071, 1.0, 0.7605, 0.3278, 0.002125, 1.0, 0.7758, 0.3325, 0.001518, 1.0, 0.7305, 0.3095, 0.001518, 1.0, 0.7913, 0.3419, 0.001214, 1.0, 0.7454, 0.3185, 0.0009106, 1.0, 0.7758, 0.3325, 0.001518, 1.0, 0.7011, 0.2961, 0.0009106, 1.0, 0.7305, 0.3095, 0.001518, 1.0, 0.7454, 0.3185, 0.0009106, 1.0, 0.7835, 0.3419, 0.003035, 1.0, 0.7682, 0.3325, 0.002428, 1.0, 0.7758, 0.3325, 0.002125, 1.0, 0.7605, 0.3278, 0.002125, 1.0, 0.7605, 0.3231, 0.001518, 1.0, 0.7682, 0.3325, 0.002428, 1.0, 0.7682, 0.3231, 0.001214, 1.0, 0.7758, 0.3325, 0.002125, 1.0, 0.7605, 0.3231, 0.001518, 1.0, 0.7913, 0.3419, 0.001214, 1.0, 0.7835, 0.3419, 0.002125, 1.0, 0.807, 0.3467, 0.001214, 1.0, 0.7835, 0.3419, 0.003035, 1.0, 0.807, 0.3467, 0.002125, 1.0, 0.7835, 0.3419, 0.002125, 1.0, 0.8308, 0.3564, 0.001214, 1.0, 0.807, 0.3467, 0.001214, 1.0, 0.807, 0.3467, 0.002125, 1.0, 0.7758, 0.3231, 0.001214, 1.0, 0.7758, 0.3325, 0.002125, 1.0, 0.7682, 0.3231, 0.001214, 1.0, 0.7835, 0.3419, 0.003035, 1.0, 0.7758, 0.3325, 0.002125, 1.0, 0.7758, 0.3325, 0.002125, 1.0, 0.7682, 0.3231, 0.001214, 1.0, 0.7682, 0.3231, 0.001214, 1.0, 0.7758, 0.3325, 0.002125, 1.0, 0.7991, 0.3467, 0.002125, 1.0, 0.7835, 0.3325, 0.001518, 1.0, 0.7913, 0.3325, 0.0009106, 1.0, 0.7758, 0.3231, 0.001214, 1.0, 0.7835, 0.3231, 0.0006071, 1.0, 0.7835, 0.3325, 0.001518, 1.0, 0.7913, 0.3231, 0.0, 1.0, 0.7913, 0.3325, 0.0009106, 1.0, 0.7835, 0.3231, 0.0006071, 1.0, 0.7835, 0.3419, 0.003035, 1.0, 0.7913, 0.3419, 0.002428, 1.0, 0.807, 0.3467, 0.002125, 1.0, 0.7991, 0.3467, 0.002125, 1.0, 0.8148, 0.3515, 0.001518, 1.0, 0.7913, 0.3419, 0.002428, 1.0, 0.8308, 0.3564, 0.001214, 1.0, 0.807, 0.3467, 0.002125, 1.0, 0.8148, 0.3515, 0.001518, 1.0, 0.7991, 0.3419, 0.0, 1.0, 0.7991, 0.3419, 0.0009106, 1.0, 0.7913, 0.3325, 0.0, 1.0, 0.7991, 0.3467, 0.002125, 1.0, 0.7913, 0.3325, 0.0009106, 1.0, 0.7991, 0.3419, 0.0009106, 1.0, 0.7913, 0.3231, 0.0, 1.0, 0.7913, 0.3325, 0.0, 1.0, 0.7913, 0.3325, 0.0009106, 1.0, 0.7682, 0.3231, 0.001518, 1.0, 0.7835, 0.3325, 0.0006071, 1.0, 0.7305, 0.305, 0.0006071, 1.0, 0.7991, 0.3419, 0.0, 1.0, 0.7454, 0.314, 0.0, 1.0, 0.7835, 0.3325, 0.0006071, 1.0, 0.7011, 0.2918, 0.0, 1.0, 0.7305, 0.305, 0.0006071, 1.0, 0.7454, 0.314, 0.0, 1.0, 0.7991, 0.3467, 0.002125, 1.0, 0.7835, 0.3325, 0.001821, 1.0, 0.8148, 0.3515, 0.001518, 1.0, 0.7682, 0.3231, 0.001518, 1.0, 0.7991, 0.3372, 0.001214, 1.0, 0.7835, 0.3325, 0.001821, 1.0, 0.8308, 0.3564, 0.001214, 1.0, 0.8148, 0.3515, 0.001518, 1.0, 0.7991, 0.3372, 0.001214, 1.0, 0.6514, 0.2831, 0.0009106, 1.0, 0.6514, 0.2918, 0.002732, 1.0, 0.6308, 0.2747, 0.0003035, 1.0, 0.6514, 0.3005, 0.005182, 1.0, 0.6308, 0.2831, 0.002428, 1.0, 0.6514, 0.2918, 0.002732, 1.0, 0.6105, 0.2664, 0.0, 1.0, 0.6308, 0.2747, 0.0003035, 1.0, 0.6308, 0.2831, 0.002428, 1.0, 0.6514, 0.3005, 0.005182, 1.0, 0.7231, 0.3231, 0.003035, 1.0, 0.7157, 0.314, 0.002428, 1.0, 0.7991, 0.3467, 0.001518, 1.0, 0.7913, 0.3372, 0.0006071, 1.0, 0.7231, 0.3231, 0.003035, 1.0, 0.7913, 0.3325, 0.0, 1.0, 0.7157, 0.314, 0.002428, 1.0, 0.7913, 0.3372, 0.0006071, 1.0, 0.7991, 0.3467, 0.001518, 1.0, 0.7231, 0.314, 0.001214, 1.0, 0.7454, 0.3185, 0.0006071, 1.0, 0.6514, 0.2831, 0.0009106, 1.0, 0.6724, 0.2874, 0.0003035, 1.0, 0.7231, 0.314, 0.001214, 1.0, 0.7011, 0.2918, 0.0, 1.0, 0.7454, 0.3185, 0.0006071, 1.0, 0.6724, 0.2874, 0.0003035, 1.0, 0.7231, 0.3005, 0.0, 1.0, 0.6867, 0.2961, 0.0, 1.0, 0.7084, 0.2961, 0.0003035, 1.0, 0.6514, 0.2918, 0.0, 1.0, 0.6724, 0.2918, 0.0003035, 1.0, 0.6867, 0.2961, 0.0, 1.0, 0.7011, 0.2961, 0.0009106, 1.0, 0.7084, 0.2961, 0.0003035, 1.0, 0.6724, 0.2918, 0.0003035, 1.0, 0.6514, 0.2918, 0.0, 1.0, 0.6172, 0.2874, 0.004391, 1.0, 0.6795, 0.3005, 0.0, 1.0, 0.5906, 0.2874, 0.01161, 1.0, 0.6514, 0.2961, 0.004391, 1.0, 0.6172, 0.2874, 0.004391, 1.0, 0.7157, 0.3095, 0.0003035, 1.0, 0.6795, 0.3005, 0.0, 1.0, 0.6514, 0.2961, 0.004391, 1.0, 0.5906, 0.2874, 0.01161, 1.0, 0.6514, 0.2918, 0.004391, 1.0, 0.5972, 0.2747, 0.004391, 1.0, 0.7231, 0.3005, 0.0, 1.0, 0.6654, 0.2831, 0.0, 1.0, 0.6514, 0.2918, 0.004391, 1.0, 0.6105, 0.2664, 0.0, 1.0, 0.5972, 0.2747, 0.004391, 1.0, 0.6654, 0.2831, 0.0, 1.0, 0.7605, 0.3278, 0.002125, 1.0, 0.7758, 0.3278, 0.0009106, 1.0, 0.7605, 0.3231, 0.001518, 1.0, 0.7913, 0.3278, 0.0, 1.0, 0.7758, 0.3231, 0.0006071, 1.0, 0.7758, 0.3278, 0.0009106, 1.0, 0.7682, 0.3231, 0.001214, 1.0, 0.7605, 0.3231, 0.001518, 1.0, 0.7758, 0.3231, 0.0006071, 1.0, 0.7913, 0.3278, 0.0, 1.0, 0.7379, 0.3095, 0.0, 1.0, 0.7605, 0.3185, 0.0003035, 1.0, 0.6939, 0.2918, 0.0, 1.0, 0.7084, 0.3005, 0.0003035, 1.0, 0.7379, 0.3095, 0.0, 1.0, 0.7305, 0.3095, 0.0006071, 1.0, 0.7605, 0.3185, 0.0003035, 1.0, 0.7084, 0.3005, 0.0003035, 1.0, 0.6939, 0.2918, 0.0, 1.0, 0.7231, 0.3095, 0.0009106, 1.0, 0.6939, 0.2918, 0.0003035, 1.0, 0.7605, 0.3278, 0.002125, 1.0, 0.7305, 0.3095, 0.001518, 1.0, 0.7231, 0.3095, 0.0009106, 1.0, 0.7011, 0.2961, 0.0009106, 1.0, 0.6939, 0.2918, 0.0003035, 1.0, 0.7305, 0.3095, 0.001518, 1.0, 0.7758, 0.3231, 0.001214, 1.0, 0.7835, 0.3231, 0.0006071, 1.0, 0.7835, 0.3231, 0.0006071, 1.0, 0.7991, 0.3278, 0.0, 1.0, 0.7913, 0.3231, 0.0, 1.0, 0.7835, 0.3231, 0.0006071, 1.0, 0.7913, 0.3231, 0.0, 1.0, 0.7835, 0.3231, 0.0006071, 1.0, 0.7913, 0.3231, 0.0, 1.0, 0.7991, 0.3278, 0.0, 1.0, 0.7835, 0.3231, 0.0, 1.0, 0.7991, 0.3278, 0.0, 1.0, 0.7682, 0.3231, 0.0, 1.0, 0.7835, 0.3231, 0.0, 1.0, 0.7835, 0.3231, 0.0, 1.0, 0.7991, 0.3278, 0.0, 1.0, 0.7991, 0.3278, 0.0, 1.0, 0.7835, 0.3231, 0.0, 1.0, 0.7682, 0.3231, 0.0, 1.0, 0.7682, 0.3231, 0.0006071, 1.0, 0.7682, 0.3231, 0.0006071, 1.0, 0.7758, 0.3231, 0.001214, 1.0, 0.7682, 0.3231, 0.001214, 1.0, 0.7682, 0.3231, 0.0006071, 1.0, 0.7682, 0.3231, 0.001214, 1.0, 0.7682, 0.3231, 0.0006071, 1.0, 0.7682, 0.3231, 0.001214, 1.0, 0.7991, 0.3419, 0.0, 1.0, 0.7835, 0.3325, 0.0, 1.0, 0.7454, 0.314, 0.0, 1.0, 0.7758, 0.3278, 0.0, 1.0, 0.7379, 0.3095, 0.0, 1.0, 0.7835, 0.3325, 0.0, 1.0, 0.7011, 0.2918, 0.0, 1.0, 0.7454, 0.314, 0.0, 1.0, 0.7379, 0.3095, 0.0, 1.0, 0.7758, 0.3278, 0.0, 1.0, 0.8388, 0.1248, 0.0, 1.0, 0.7913, 0.3231, 0.0, 1.0, 0.9047, 0.02416, 0.0, 1.0, 0.855, 0.1221, 0.0, 1.0, 0.8388, 0.1248, 0.0, 1.0, 0.8148, 0.3231, 0.0, 1.0, 0.7913, 0.3231, 0.0, 1.0, 0.855, 0.1221, 0.0, 1.0, 0.9047, 0.02416, 0.0, 1.0, 0.8469, 0.1274, 0.0, 1.0, 0.8469, 0.1221, 0.0, 1.0, 0.7991, 0.3419, 0.0, 1.0, 0.7913, 0.3325, 0.0, 1.0, 0.8469, 0.1274, 0.0, 1.0, 0.7913, 0.3231, 0.0, 1.0, 0.8469, 0.1221, 0.0, 1.0, 0.7913, 0.3325, 0.0, 1.0, 0.7454, 0.3095, 0.0, 1.0, 0.6939, 0.305, 0.002428, 1.0, 0.7682, 0.3185, 0.0, 1.0, 0.6514, 0.3005, 0.005182, 1.0, 0.7157, 0.314, 0.002428, 1.0, 0.6939, 0.305, 0.002428, 1.0, 0.7913, 0.3325, 0.0, 1.0, 0.7682, 0.3185, 0.0, 1.0, 0.7157, 0.314, 0.002428, 1.0, 0.5906, 0.2874, 0.01161, 1.0, 0.6654, 0.2961, 0.004391, 1.0, 0.6514, 0.2961, 0.004391, 1.0, 0.7454, 0.3095, 0.0, 1.0, 0.7305, 0.3095, 0.0, 1.0, 0.6654, 0.2961, 0.004391, 1.0, 0.7157, 0.3095, 0.0003035, 1.0, 0.6514, 0.2961, 0.004391, 1.0, 0.7305, 0.3095, 0.0, 1.0, 0.6514, 0.3005, 0.005182, 1.0, 0.6172, 0.2918, 0.008023, 1.0, 0.6308, 0.2831, 0.002428, 1.0, 0.5906, 0.2874, 0.01161, 1.0, 0.5972, 0.2747, 0.004391, 1.0, 0.6172, 0.2918, 0.008023, 1.0, 0.6105, 0.2664, 0.0, 1.0, 0.6308, 0.2831, 0.002428, 1.0, 0.5972, 0.2747, 0.004391, 1.0, 0.7682, 0.3325, 0.001518, 1.0, 0.7084, 0.3095, 0.0006071, 1.0, 0.7379, 0.3185, 0.0009106, 1.0, 0.6514, 0.2918, 0.0, 1.0, 0.6795, 0.3005, 0.0, 1.0, 0.7084, 0.3095, 0.0006071, 1.0, 0.7157, 0.3095, 0.0003035, 1.0, 0.7379, 0.3185, 0.0009106, 1.0, 0.6795, 0.3005, 0.0, 1.0, 0.6939, 0.2918, 0.0, 1.0, 0.7305, 0.3095, 0.0006071, 1.0, 0.7084, 0.3005, 0.0003035, 1.0, 0.7682, 0.3325, 0.001518, 1.0, 0.7454, 0.3185, 0.0009106, 1.0, 0.7305, 0.3095, 0.0006071, 1.0, 0.7305, 0.3095, 0.0006071, 1.0, 0.7084, 0.3005, 0.0003035, 1.0, 0.7454, 0.3185, 0.0009106, 1.0, 0.6514, 0.2918, 0.0, 1.0, 0.6724, 0.2918, 0.0, 1.0, 0.6724, 0.2918, 0.0003035, 1.0, 0.6939, 0.2918, 0.0, 1.0, 0.6939, 0.2918, 0.0003035, 1.0, 0.6724, 0.2918, 0.0, 1.0, 0.7011, 0.2961, 0.0009106, 1.0, 0.6724, 0.2918, 0.0003035, 1.0, 0.6939, 0.2918, 0.0003035, 1.0, 0.7682, 0.3185, 0.0, 1.0, 0.7758, 0.3231, 0.0, 1.0, 0.7454, 0.314, 0.0003035, 1.0, 0.7913, 0.3278, 0.0, 1.0, 0.7605, 0.3185, 0.0003035, 1.0, 0.7758, 0.3231, 0.0, 1.0, 0.7305, 0.3095, 0.0006071, 1.0, 0.7454, 0.314, 0.0003035, 1.0, 0.7605, 0.3185, 0.0003035, 1.0, 0.7682, 0.3231, 0.0, 1.0, 0.7682, 0.3185, 0.0, 1.0, 0.7835, 0.3231, 0.0, 1.0, 0.7682, 0.3185, 0.0, 1.0, 0.7835, 0.3231, 0.0, 1.0, 0.7682, 0.3185, 0.0, 1.0, 0.7991, 0.3278, 0.0, 1.0, 0.7835, 0.3231, 0.0, 1.0, 0.7835, 0.3231, 0.0, 1.0, 0.7913, 0.3278, 0.0, 1.0, 0.7758, 0.3231, 0.0, 1.0, 0.7758, 0.3231, 0.0006071, 1.0, 0.7682, 0.3231, 0.0, 1.0, 0.7682, 0.3231, 0.0006071, 1.0, 0.7758, 0.3231, 0.0, 1.0, 0.7682, 0.3231, 0.001214, 1.0, 0.7758, 0.3231, 0.0006071, 1.0, 0.7682, 0.3231, 0.0006071, 1.0, 0.8148, 0.3372, 0.0, 1.0, 0.807, 0.3325, 0.0, 1.0, 0.807, 0.3325, 0.0, 1.0, 0.7991, 0.3278, 0.0, 1.0, 0.7991, 0.3278, 0.0, 1.0, 0.807, 0.3325, 0.0, 1.0, 0.7991, 0.3278, 0.0, 1.0, 0.807, 0.3325, 0.0, 1.0, 0.7991, 0.3278, 0.0, 1.0, 0.9047, 0.02416, 0.0, 1.0, 0.855, 0.1274, 0.0, 1.0, 0.855, 0.1221, 0.0, 1.0, 0.8148, 0.3372, 0.0, 1.0, 0.8148, 0.3278, 0.0, 1.0, 0.855, 0.1274, 0.0, 1.0, 0.8148, 0.3231, 0.0, 1.0, 0.855, 0.1221, 0.0, 1.0, 0.8148, 0.3278, 0.0, 1.0, 0.7991, 0.3278, 0.0, 1.0, 0.8469, 0.1248, 0.0, 1.0, 0.7913, 0.3231, 0.0, 1.0, 0.9047, 0.02416, 0.0, 1.0, 0.8469, 0.1221, 0.0, 1.0, 0.8469, 0.1248, 0.0, 1.0, 0.7913, 0.3231, 0.0, 1.0, 0.7913, 0.3231, 0.0, 1.0, 0.8469, 0.1221, 0.0, 1.0, 0.8148, 0.3372, 0.0, 1.0, 0.7913, 0.3325, 0.0, 1.0, 0.8148, 0.3278, 0.0, 1.0, 0.7758, 0.3278, 0.0, 1.0, 0.7913, 0.3231, 0.0, 1.0, 0.7913, 0.3325, 0.0, 1.0, 0.8148, 0.3231, 0.0, 1.0, 0.8148, 0.3278, 0.0, 1.0, 0.7913, 0.3231, 0.0, 1.0, 0.7991, 0.3467, 0.001518, 1.0, 0.807, 0.3419, 0.0006071, 1.0, 0.7913, 0.3372, 0.0006071, 1.0, 0.8148, 0.3372, 0.0, 1.0, 0.7991, 0.3325, 0.0, 1.0, 0.807, 0.3419, 0.0006071, 1.0, 0.7913, 0.3325, 0.0, 1.0, 0.7913, 0.3372, 0.0006071, 1.0, 0.7991, 0.3325, 0.0, 1.0, 0.7758, 0.3278, 0.0, 1.0, 0.7835, 0.3372, 0.0006071, 1.0, 0.7379, 0.3095, 0.0, 1.0, 0.7991, 0.3467, 0.001518, 1.0, 0.7454, 0.3185, 0.0006071, 1.0, 0.7835, 0.3372, 0.0006071, 1.0, 0.7011, 0.2918, 0.0, 1.0, 0.7379, 0.3095, 0.0, 1.0, 0.7454, 0.3185, 0.0006071, 1.0, 0.7454, 0.3095, 0.0, 1.0, 0.7529, 0.314, 0.0, 1.0, 0.7305, 0.3095, 0.0, 1.0, 0.7682, 0.3185, 0.0, 1.0, 0.7379, 0.314, 0.0, 1.0, 0.7529, 0.314, 0.0, 1.0, 0.7157, 0.3095, 0.0003035, 1.0, 0.7305, 0.3095, 0.0, 1.0, 0.7379, 0.314, 0.0, 1.0, 0.7682, 0.3185, 0.0, 1.0, 0.7835, 0.3231, 0.0, 1.0, 0.7991, 0.3278, 0.0, 1.0, 0.7991, 0.3278, 0.0, 1.0, 0.8148, 0.3325, 0.0, 1.0, 0.7835, 0.3231, 0.0, 1.0, 0.8308, 0.3419, 0.0, 1.0, 0.7991, 0.3278, 0.0, 1.0, 0.8148, 0.3325, 0.0, 1.0, 0.7991, 0.3278, 0.0, 1.0, 0.7682, 0.3185, 0.0, 1.0, 0.7913, 0.3278, 0.0, 1.0, 0.7454, 0.3095, 0.0, 1.0, 0.7682, 0.3185, 0.0, 1.0, 0.7682, 0.3185, 0.0, 1.0, 0.7913, 0.3325, 0.0, 1.0, 0.7913, 0.3278, 0.0, 1.0, 0.7682, 0.3185, 0.0, 1.0, 0.7682, 0.3325, 0.001518, 1.0, 0.7913, 0.3372, 0.0006071, 1.0, 0.7454, 0.3185, 0.0009106, 1.0, 0.8228, 0.3419, 0.0, 1.0, 0.7758, 0.3231, 0.0003035, 1.0, 0.7913, 0.3372, 0.0006071, 1.0, 0.7305, 0.3095, 0.0006071, 1.0, 0.7454, 0.3185, 0.0009106, 1.0, 0.7758, 0.3231, 0.0003035, 1.0, 0.8228, 0.3419, 0.0, 1.0, 0.7913, 0.3278, 0.0, 1.0, 0.8228, 0.3419, 0.0, 1.0, 0.7682, 0.3185, 0.0, 1.0, 0.7991, 0.3278, 0.0, 1.0, 0.7913, 0.3278, 0.0, 1.0, 0.8308, 0.3419, 0.0, 1.0, 0.8228, 0.3419, 0.0, 1.0, 0.7991, 0.3278, 0.0, 1.0, 0.7682, 0.3185, 0.0, 1.0, 0.7682, 0.3231, 0.0006071, 1.0, 0.7379, 0.314, 0.0, 1.0, 0.7682, 0.3325, 0.001518, 1.0, 0.7379, 0.3185, 0.0009106, 1.0, 0.7682, 0.3231, 0.0006071, 1.0, 0.7157, 0.3095, 0.0003035, 1.0, 0.7379, 0.314, 0.0, 1.0, 0.7379, 0.3185, 0.0009106, 1.0, 0.7682, 0.3185, 0.0, 1.0, 0.7835, 0.3231, 0.0, 1.0, 0.7835, 0.3231, 0.0, 1.0, 0.7991, 0.3325, 0.0, 1.0, 0.7991, 0.3278, 0.0, 1.0, 0.7835, 0.3231, 0.0, 1.0, 0.7991, 0.3278, 0.0, 1.0, 0.7835, 0.3231, 0.0, 1.0, 0.7991, 0.3278, 0.0, 1.0, 0.7991, 0.3325, 0.0, 1.0, 0.807, 0.3372, 0.0, 1.0, 0.8148, 0.3372, 0.0, 1.0, 0.8228, 0.3419, 0.0, 1.0, 0.8228, 0.3419, 0.0, 1.0, 0.807, 0.3372, 0.0, 1.0, 0.8308, 0.3419, 0.0, 1.0, 0.8148, 0.3372, 0.0, 1.0, 0.8228, 0.3419, 0.0, 1.0, 0.8228, 0.3419, 0.0, 1.0, 0.7913, 0.3278, 0.0, 1.0, 0.7758, 0.3231, 0.0003035, 1.0, 0.7682, 0.3185, 0.0, 1.0, 0.7454, 0.314, 0.0003035, 1.0, 0.7913, 0.3278, 0.0, 1.0, 0.7305, 0.3095, 0.0006071, 1.0, 0.7758, 0.3231, 0.0003035, 1.0, 0.7454, 0.314, 0.0003035, 1.0, 0.8148, 0.3372, 0.0, 1.0, 0.8148, 0.3325, 0.0, 1.0, 0.8148, 0.3278, 0.0, 1.0, 0.8228, 0.3325, 0.0, 1.0, 0.8148, 0.3278, 0.0, 1.0, 0.8148, 0.3325, 0.0, 1.0, 0.8148, 0.3231, 0.0, 1.0, 0.8148, 0.3278, 0.0, 1.0, 0.8148, 0.3278, 0.0, 1.0, 0.8228, 0.3325, 0.0, 1.0, 0.807, 0.3325, 0.0, 1.0, 0.8228, 0.3372, 0.0, 1.0, 0.7991, 0.3325, 0.0, 1.0, 0.8148, 0.3372, 0.0, 1.0, 0.807, 0.3325, 0.0, 1.0, 0.8308, 0.3419, 0.0, 1.0, 0.8228, 0.3372, 0.0, 1.0, 0.8148, 0.3372, 0.0, 1.0, 0.7991, 0.3325, 0.0, 1.0, 0.807, 0.3325, 0.0, 1.0, 0.7991, 0.3278, 0.0, 1.0, 0.8148, 0.3372, 0.0, 1.0, 0.807, 0.3325, 0.0, 1.0, 0.807, 0.3325, 0.0, 1.0, 0.7991, 0.3278, 0.0, 1.0, 0.7991, 0.3278, 0.0, 1.0, 0.807, 0.3325, 0.0, 1.0, 0.8148, 0.3372, 0.0, 1.0, 0.807, 0.3325, 0.0, 1.0, 0.7991, 0.3325, 0.0, 1.0, 0.7991, 0.3278, 0.0, 1.0, 0.7913, 0.3278, 0.0, 1.0, 0.807, 0.3325, 0.0, 1.0, 0.7913, 0.3325, 0.0, 1.0, 0.7991, 0.3325, 0.0, 1.0, 0.7913, 0.3278, 0.0, 1.0, 0.7991, 0.3278, 0.0, 1.0, 0.807, 0.3278, 0.0, 1.0, 0.8148, 0.3325, 0.0, 1.0, 0.8228, 0.3325, 0.0, 1.0, 0.8228, 0.3372, 0.0, 1.0, 0.807, 0.3278, 0.0, 1.0, 0.8308, 0.3419, 0.0, 1.0, 0.8148, 0.3325, 0.0, 1.0, 0.8228, 0.3372, 0.0, 1.0, 0.8228, 0.3325, 0.0, 1.0, 0.8148, 0.3325, 0.0, 1.0, 0.8148, 0.3278, 0.0, 1.0, 0.8148, 0.3372, 0.0, 1.0, 0.8148, 0.3278, 0.0, 1.0, 0.8148, 0.3325, 0.0, 1.0, 0.8148, 0.3231, 0.0, 1.0, 0.8148, 0.3278, 0.0, 1.0, 0.8148, 0.3278, 0.0, 1.0, 0.8228, 0.3325, 0.0, 1.0, 0.807, 0.3278, 0.0, 1.0, 0.8148, 0.3325, 0.0, 1.0, 0.7991, 0.3278, 0.0, 1.0, 0.807, 0.3325, 0.0, 1.0, 0.807, 0.3278, 0.0, 1.0, 0.8148, 0.3372, 0.0, 1.0, 0.8148, 0.3325, 0.0, 1.0, 0.807, 0.3325, 0.0, 1.0, 0.7991, 0.3325, 0.0, 1.0, 0.807, 0.3325, 0.0, 1.0, 0.807, 0.3325, 0.0, 1.0, 0.8228, 0.3325, 0.0, 1.0, 0.8148, 0.3325, 0.0, 1.0, 0.807, 0.3325, 0.0, 1.0, 0.8148, 0.3372, 0.0, 1.0, 0.807, 0.3325, 0.0, 1.0, 0.8148, 0.3325, 0.0, 1.0, 0.8228, 0.3419, 0.0, 1.0, 0.807, 0.3372, 0.0, 1.0, 0.7913, 0.3278, 0.0, 1.0, 0.7991, 0.3325, 0.0, 1.0, 0.7835, 0.3231, 0.0, 1.0, 0.807, 0.3372, 0.0, 1.0, 0.7682, 0.3185, 0.0, 1.0, 0.7913, 0.3278, 0.0, 1.0, 0.7835, 0.3231, 0.0, 1.0, 0.7682, 0.3185, 0.0, 1.0, 0.7913, 0.3278, 0.0, 1.0, 0.7682, 0.3231, 0.0006071, 1.0, 0.8228, 0.3419, 0.0, 1.0, 0.7913, 0.3372, 0.0006071, 1.0, 0.7913, 0.3278, 0.0, 1.0, 0.7682, 0.3325, 0.001518, 1.0, 0.7682, 0.3231, 0.0006071, 1.0, 0.7913, 0.3372, 0.0006071, 1.0, 0.7991, 0.3278, 0.0, 1.0, 0.7835, 0.3231, 0.0, 1.0, 0.7682, 0.3185, 0.0, 1.0, 0.7682, 0.3185, 0.0, 1.0, 0.7529, 0.314, 0.0, 1.0, 0.7835, 0.3231, 0.0, 1.0, 0.7454, 0.3095, 0.0, 1.0, 0.7682, 0.3185, 0.0, 1.0, 0.7529, 0.314, 0.0, 1.0, 0.8148, 0.3372, 0.0, 1.0, 0.807, 0.3419, 0.0006071, 1.0, 0.7913, 0.3325, 0.0, 1.0, 0.7991, 0.3467, 0.001518, 1.0, 0.7835, 0.3372, 0.0006071, 1.0, 0.807, 0.3419, 0.0006071, 1.0, 0.7758, 0.3278, 0.0, 1.0, 0.7913, 0.3325, 0.0, 1.0, 0.7835, 0.3372, 0.0006071, 1.0, 0.8148, 0.3372, 0.0, 1.0, 0.855, 0.1274, 0.0, 1.0, 0.807, 0.3325, 0.0, 1.0, 0.9047, 0.02416, 0.0, 1.0, 0.8469, 0.1248, 0.0, 1.0, 0.855, 0.1274, 0.0, 1.0, 0.7991, 0.3278, 0.0, 1.0, 0.807, 0.3325, 0.0, 1.0, 0.8469, 0.1248, 0.0, 1.0, 0.7682, 0.3185, 0.0, 1.0, 0.7682, 0.3185, 0.0, 1.0, 0.7758, 0.3231, 0.0, 1.0, 0.7682, 0.3231, 0.0, 1.0, 0.7758, 0.3231, 0.0, 1.0, 0.7682, 0.3185, 0.0, 1.0, 0.7913, 0.3278, 0.0, 1.0, 0.7758, 0.3231, 0.0, 1.0, 0.7758, 0.3231, 0.0, 1.0, 0.7682, 0.3325, 0.001518, 1.0, 0.7305, 0.3095, 0.0006071, 1.0, 0.7084, 0.3095, 0.0006071, 1.0, 0.6939, 0.2918, 0.0, 1.0, 0.6724, 0.2918, 0.0, 1.0, 0.7305, 0.3095, 0.0006071, 1.0, 0.6514, 0.2918, 0.0, 1.0, 0.7084, 0.3095, 0.0006071, 1.0, 0.6724, 0.2918, 0.0, 1.0, 0.7454, 0.3095, 0.0, 1.0, 0.6654, 0.2961, 0.004391, 1.0, 0.6939, 0.305, 0.002428, 1.0, 0.5906, 0.2874, 0.01161, 1.0, 0.6172, 0.2918, 0.008023, 1.0, 0.6654, 0.2961, 0.004391, 1.0, 0.6514, 0.3005, 0.005182, 1.0, 0.6939, 0.305, 0.002428, 1.0, 0.6172, 0.2918, 0.008023, 1.0, 0.9047, 0.02416, 0.0, 1.0, 0.8388, 0.1248, 0.0, 1.0, 0.8469, 0.1274, 0.0, 1.0, 0.7758, 0.3278, 0.0, 1.0, 0.7835, 0.3325, 0.0, 1.0, 0.8388, 0.1248, 0.0, 1.0, 0.7991, 0.3419, 0.0, 1.0, 0.8469, 0.1274, 0.0, 1.0, 0.7835, 0.3325, 0.0, 1.0, 0.7682, 0.3231, 0.0, 1.0, 0.7835, 0.3231, 0.0, 1.0, 0.7682, 0.3231, 0.0006071, 1.0, 0.7991, 0.3278, 0.0, 1.0, 0.7835, 0.3231, 0.0006071, 1.0, 0.7835, 0.3231, 0.0, 1.0, 0.7758, 0.3231, 0.001214, 1.0, 0.7682, 0.3231, 0.0006071, 1.0, 0.7835, 0.3231, 0.0006071, 1.0, 0.6939, 0.2918, 0.0, 1.0, 0.7379, 0.3095, 0.0, 1.0, 0.7231, 0.3095, 0.0009106, 1.0, 0.7913, 0.3278, 0.0, 1.0, 0.7758, 0.3278, 0.0009106, 1.0, 0.7379, 0.3095, 0.0, 1.0, 0.7605, 0.3278, 0.002125, 1.0, 0.7231, 0.3095, 0.0009106, 1.0, 0.7758, 0.3278, 0.0009106, 1.0, 0.5906, 0.2874, 0.01161, 1.0, 0.6172, 0.2874, 0.004391, 1.0, 0.6514, 0.2918, 0.004391, 1.0, 0.6514, 0.2918, 0.0, 1.0, 0.6867, 0.2961, 0.0, 1.0, 0.6172, 0.2874, 0.004391, 1.0, 0.7231, 0.3005, 0.0, 1.0, 0.6514, 0.2918, 0.004391, 1.0, 0.6867, 0.2961, 0.0, 1.0, 0.7991, 0.3467, 0.001518, 1.0, 0.7231, 0.3231, 0.003035, 1.0, 0.7231, 0.314, 0.001214, 1.0, 0.6514, 0.3005, 0.005182, 1.0, 0.6514, 0.2918, 0.002732, 1.0, 0.7231, 0.3231, 0.003035, 1.0, 0.6514, 0.2831, 0.0009106, 1.0, 0.7231, 0.314, 0.001214, 1.0, 0.6514, 0.2918, 0.002732, 1.0, 0.7991, 0.3419, 0.0, 1.0, 0.7835, 0.3325, 0.0006071, 1.0, 0.7991, 0.3419, 0.0009106, 1.0, 0.7682, 0.3231, 0.001518, 1.0, 0.7835, 0.3325, 0.001821, 1.0, 0.7835, 0.3325, 0.0006071, 1.0, 0.7991, 0.3467, 0.002125, 1.0, 0.7991, 0.3419, 0.0009106, 1.0, 0.7835, 0.3325, 0.001821, 1.0, 0.7758, 0.3231, 0.001214, 1.0, 0.7835, 0.3325, 0.001518, 1.0, 0.7758, 0.3325, 0.002125, 1.0, 0.7991, 0.3467, 0.002125, 1.0, 0.7913, 0.3419, 0.002428, 1.0, 0.7835, 0.3325, 0.001518, 1.0, 0.7835, 0.3419, 0.003035, 1.0, 0.7758, 0.3325, 0.002125, 1.0, 0.7913, 0.3419, 0.002428, 1.0, 0.7605, 0.3278, 0.002125, 1.0, 0.7682, 0.3325, 0.002428, 1.0, 0.7758, 0.3325, 0.001518, 1.0, 0.7835, 0.3419, 0.003035, 1.0, 0.7835, 0.3419, 0.002125, 1.0, 0.7682, 0.3325, 0.002428, 1.0, 0.7913, 0.3419, 0.001214, 1.0, 0.7758, 0.3325, 0.001518, 1.0, 0.7835, 0.3419, 0.002125, 1.0, 0.7682, 0.3231, 0.001518, 1.0, 0.7084, 0.3005, 0.001214, 1.0, 0.7835, 0.3278, 0.0006071, 1.0, 0.6514, 0.2831, 0.0009106, 1.0, 0.7231, 0.305, 0.0003035, 1.0, 0.7084, 0.3005, 0.001214, 1.0, 0.807, 0.3325, 0.0, 1.0, 0.7835, 0.3278, 0.0006071, 1.0, 0.7231, 0.305, 0.0003035, 1.0, 0.7231, 0.3005, 0.0, 1.0, 0.7529, 0.3185, 0.0006071, 1.0, 0.7605, 0.314, 0.0, 1.0, 0.7913, 0.3419, 0.001214, 1.0, 0.7991, 0.3372, 0.0006071, 1.0, 0.7529, 0.3185, 0.0006071, 1.0, 0.807, 0.3325, 0.0, 1.0, 0.7605, 0.314, 0.0, 1.0, 0.7991, 0.3372, 0.0006071, 1.0])
me_sphere_001.use_remesh_preserve_volume = False
me_sphere_001.use_remesh_preserve_attributes = False
me_sphere_001.use_mirror_vertex_groups = False
me_sphere_001.update()
me_plane_001 = bpy.data.meshes.new('Plane.001')
me_plane_001.from_pydata([(16.5, 16.5, -3.822), (16.5, -16.5, -3.822), (-16.5, -16.5, -3.822), (-16.5, 16.5, -3.822), (0.0, 0.0, 14.88), (0.0, 16.5, -3.822), (-16.5, 0.0, -3.822), (0.0, -16.5, -3.822), (16.5, 0.0, -3.822), (0.0, 0.0, -3.822), (-16.5, 8.25, -3.822), (-8.25, 0.0, -3.822), (0.0, 8.25, -3.822), (-8.25, 16.5, -3.822), (-8.25, -16.5, -3.822), (0.0, -8.25, -3.822), (-16.5, -8.25, -3.822), (16.5, -8.25, -3.822), (8.25, 0.0, -3.822), (8.25, -16.5, -3.822), (8.25, 16.5, -3.822), (16.5, 8.25, -3.822), (8.25, -8.25, -3.822), (-8.25, -8.25, -3.822), (-8.25, 8.25, -3.822), (8.25, 8.25, -3.822)], [], [(0, 20, 25, 21), (3, 10, 24, 13), (2, 14, 23, 16), (1, 17, 22, 19), (8, 18, 22, 17), (9, 15, 22, 18), (7, 19, 22, 15), (7, 15, 23, 14), (9, 11, 23, 15), (6, 16, 23, 11), (6, 11, 24, 10), (9, 12, 24, 11), (5, 13, 24, 12), (5, 12, 25, 20), (9, 18, 25, 12), (8, 21, 25, 18)])
_uv = me_plane_001.uv_layers.new(name='UVTex')
_uv.uv.foreach_set('vector', [1.5, 1.457, 0.9883, 1.457, 0.9883, 0.9727, 1.5, 0.9727, -0.5234, 1.457, -0.5234, 0.9727, -0.02734, 0.9727, -0.02734, 1.457, -0.5234, -0.4688, -0.02734, -0.4688, -0.02734, 0.01562, -0.5234, 0.01562, 1.5, -0.4688, 1.5, 0.01562, 0.9883, 0.01562, 0.9883, -0.4688, 1.5, 0.5, 0.9883, 0.5, 0.9883, 0.01562, 1.5, 0.01562, 0.4922, 0.5, 0.4922, 0.01562, 0.9883, 0.01562, 0.9883, 0.5, 0.4922, -0.4688, 0.9883, -0.4688, 0.9883, 0.01562, 0.4922, 0.01562, 0.4922, -0.4688, 0.4922, 0.01562, -0.02734, 0.01562, -0.02734, -0.4688, 0.4922, 0.5, -0.02734, 0.5, -0.02734, 0.01562, 0.4922, 0.01562, -0.5234, 0.5, -0.5234, 0.01562, -0.02734, 0.01562, -0.02734, 0.5, -0.5234, 0.5, -0.02734, 0.5, -0.02734, 0.9727, -0.5234, 0.9727, 0.4922, 0.5, 0.4922, 0.9727, -0.02734, 0.9727, -0.02734, 0.5, 0.4922, 1.457, -0.02734, 1.457, -0.02734, 0.9727, 0.4922, 0.9727, 0.4922, 1.457, 0.4922, 0.9727, 0.9883, 0.9727, 0.9883, 1.457, 0.4922, 0.5, 0.9883, 0.5, 0.9883, 0.9727, 0.4922, 0.9727, 1.5, 0.5, 1.5, 0.9727, 0.9883, 0.9727, 0.9883, 0.5])
_ca = me_plane_001.color_attributes.new('Col', 'BYTE_COLOR', 'CORNER')
_ca.data.foreach_set('color', [0.0382, 0.03689, 0.02624, 1.0, 0.1529, 0.1529, 0.162, 1.0, 0.1779, 0.1779, 0.117, 1.0, 0.1384, 0.1384, 0.147, 1.0, 0.1301, 0.1301, 0.1329, 1.0, 0.05448, 0.1274, 0.05781, 1.0, 0.1845, 0.1845, 0.1845, 1.0, 0.2159, 0.2159, 0.2159, 1.0, 0.1683, 0.1683, 0.1683, 1.0, 0.1221, 0.1384, 0.1022, 1.0, 0.1912, 0.2051, 0.1912, 1.0, 0.1095, 0.107, 0.0648, 1.0, 0.09084, 0.09084, 0.107, 1.0, 0.1301, 0.1301, 0.1384, 1.0, 0.1274, 0.1301, 0.1301, 1.0, 0.1384, 0.1714, 0.1384, 1.0, 0.1022, 0.1022, 0.1144, 1.0, 0.2159, 0.2159, 0.2159, 1.0, 0.1274, 0.1301, 0.1301, 1.0, 0.1301, 0.1301, 0.1384, 1.0, 0.1779, 0.1812, 0.1812, 1.0, 0.1845, 0.1878, 0.1878, 1.0, 0.1274, 0.1301, 0.1301, 1.0, 0.2159, 0.2159, 0.2159, 1.0, 0.1529, 0.1529, 0.1559, 1.0, 0.1384, 0.1714, 0.1384, 1.0, 0.1274, 0.1301, 0.1301, 1.0, 0.1845, 0.1878, 0.1878, 1.0, 0.1529, 0.1529, 0.1559, 1.0, 0.1845, 0.1878, 0.1878, 1.0, 0.1912, 0.2051, 0.1912, 1.0, 0.1221, 0.1384, 0.1022, 1.0, 0.1779, 0.1812, 0.1812, 1.0, 0.2159, 0.2159, 0.2159, 1.0, 0.1912, 0.2051, 0.1912, 1.0, 0.1845, 0.1878, 0.1878, 1.0, 0.147, 0.15, 0.1559, 1.0, 0.1095, 0.107, 0.0648, 1.0, 0.1912, 0.2051, 0.1912, 1.0, 0.2159, 0.2159, 0.2159, 1.0, 0.147, 0.15, 0.1559, 1.0, 0.2159, 0.2159, 0.2159, 1.0, 0.1845, 0.1845, 0.1845, 1.0, 0.05448, 0.1274, 0.05781, 1.0, 0.1779, 0.1812, 0.1812, 1.0, 0.2159, 0.2159, 0.2159, 1.0, 0.1845, 0.1845, 0.1845, 1.0, 0.2159, 0.2159, 0.2159, 1.0, 0.09084, 0.1119, 0.0999, 1.0, 0.2159, 0.2159, 0.2159, 1.0, 0.1845, 0.1845, 0.1845, 1.0, 0.2159, 0.2159, 0.2159, 1.0, 0.09084, 0.1119, 0.0999, 1.0, 0.2159, 0.2159, 0.2159, 1.0, 0.1779, 0.1779, 0.117, 1.0, 0.1529, 0.1529, 0.162, 1.0, 0.1779, 0.1812, 0.1812, 1.0, 0.2159, 0.2159, 0.2159, 1.0, 0.1779, 0.1779, 0.117, 1.0, 0.2159, 0.2159, 0.2159, 1.0, 0.1022, 0.1022, 0.1144, 1.0, 0.1384, 0.1384, 0.147, 1.0, 0.1779, 0.1779, 0.117, 1.0, 0.2159, 0.2159, 0.2159, 1.0])
me_plane_001.materials.append(mat_material_001)
me_plane_001.use_remesh_preserve_volume = False
me_plane_001.use_remesh_preserve_attributes = False
me_plane_001.use_mirror_vertex_groups = False
me_plane_001.update()

# ---- objects
ob_you = bpy.data.objects.new('You', me_sphere_001)
ob_lamp_001 = bpy.data.objects.new('Lamp.001', light_lamp_001)
ob_lamp = bpy.data.objects.new('Lamp', light_lamp)
ob_camera_001 = bpy.data.objects.new('Camera.001', cam_camera_001)
ob_room_001 = bpy.data.objects.new('Room.001', me_plane_001)

# ---- transforms, parenting, visibility, modifiers, constraints
ob_you.location = (0.0, -2.0, 0.7283)
ob_you.lock_rotations_4d = False
ob_you.empty_display_type = 'ARROWS'
ob_you.color = (0.0, 0.0, 0.0, 0.0)
ob_you.lineart.crease_threshold = 0.0
ob_lamp_001.location = (-1.221, -8.658, 11.6)
ob_lamp_001.rotation_euler = (1.57, 0.0, -2.926)
ob_lamp_001.lock_rotations_4d = False
ob_lamp_001.empty_display_type = 'ARROWS'
ob_lamp_001.color = (0.0, 0.0, 0.0, 0.0)
ob_lamp_001.lineart.crease_threshold = 0.0
ob_lamp.location = (8.116, -0.2519, 2.387)
ob_lamp.rotation_euler = (1.57, 0.0, 0.0)
ob_lamp.lock_rotations_4d = False
ob_lamp.empty_display_type = 'ARROWS'
ob_lamp.color = (0.0, 0.0, 0.0, 0.0)
ob_lamp.lineart.crease_threshold = 0.0
ob_camera_001.location = (9.631, -9.795, 2.316)
ob_camera_001.rotation_euler = (1.505, 4.639e-06, 0.7831)
ob_camera_001.lock_rotations_4d = False
ob_camera_001.empty_display_type = 'ARROWS'
ob_camera_001.color = (0.0, 0.0, 0.0, 0.0)
ob_camera_001.display_type = 'WIRE'
ob_camera_001.lineart.crease_threshold = 0.0
ob_room_001.location = (0.0, 0.0, 4.0)
ob_room_001.lock_rotations_4d = False
ob_room_001.empty_display_type = 'ARROWS'
ob_room_001.color = (0.0, 0.0, 0.0, 0.0)
ob_room_001.show_bounds = True
ob_room_001.lineart.crease_threshold = 0.0

# ---- collection membership
col_collection_1.objects.link(ob_you)
col_collection_1.objects.link(ob_lamp_001)
col_collection_1.objects.link(ob_lamp)
col_collection_1.objects.link(ob_camera_001)
col_collection_1.objects.link(ob_room_001)

# ---- scene / render settings (as saved in the file)
scene.camera = ob_camera_001
scene.frame_start = 1; scene.frame_end = 250; scene.frame_set(1)
scene.render.engine = 'BLENDER_EEVEE_NEXT'
scene.render.image_settings.file_format = 'TARGA'
scene.render.image_settings.color_mode = 'RGB'
scene.render.image_settings.quality = 95
scene.render.image_settings.compression = 95
scene.render.resolution_x = 320
scene.render.resolution_y = 256
scene.render.fps = 25
scene.render.dither_intensity = 0.0
scene.render.use_compositing = False
scene.render.use_sequencer = False
scene.render.use_file_extension = False
scene.render.bake_margin = 2
scene.render.bake_bias = 0.0
scene.render.use_stamp_time = False
scene.render.use_stamp_date = False
scene.render.use_stamp_frame = False
scene.render.use_stamp_camera = False
scene.render.use_stamp_scene = False
scene.render.use_stamp_filename = False
scene.render.use_stamp_render_time = False
scene.render.stamp_font_size = 0
scene.cycles.use_denoising = False
scene.cycles.samples = 10
scene.cycles.sampling_pattern = 'TABULATED_SOBOL'
scene.cycles.light_sampling_threshold = 0.0
scene.cycles.use_adaptive_sampling = False
scene.cycles.use_light_tree = False
scene.cycles.blur_glossy = 0.0
scene.cycles.volume_bounces = 1
scene.cycles.pixel_filter_type = 'GAUSSIAN'
scene.cycles.sample_clamp_indirect = 0.0
scene.view_settings.view_transform = 'Raw'
bpy.context.view_layer.update()
